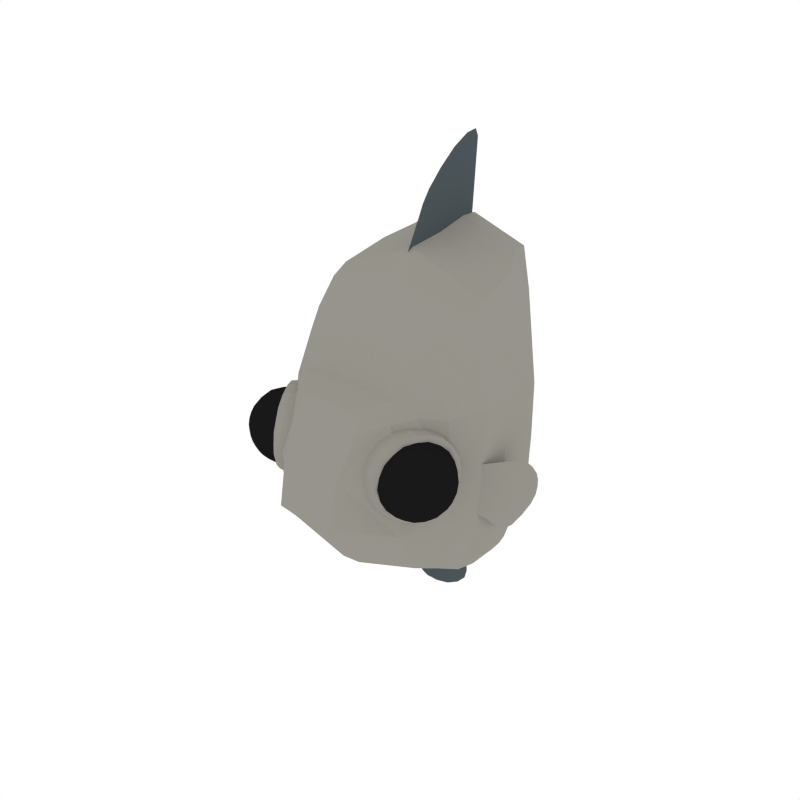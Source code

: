 # Source: Sunfish.blend  (saved by Blender 2.79.0; exported with 4.5.12 LTS)
import bpy
from mathutils import Matrix  # noqa: F401  (used for matrix-valued properties, if any)

bpy.ops.wm.read_factory_settings(use_empty=True)
scene = bpy.context.scene
scene.name = 'Scene'

# ---- collections
col_collection_1 = bpy.data.collections.new('Collection 1'); scene.collection.children.link(col_collection_1)

# ---- materials (node trees are filled in below, after node groups)
mat_sunfish_main = bpy.data.materials.new('SunFish_Main')
mat_sunfish_main.alpha_threshold = 0.0
mat_sunfish_main.diffuse_color = (0.3075, 0.2956, 0.2616, 1.0)
mat_sunfish_main.roughness = 0.5
mat_sunfish_dark = bpy.data.materials.new('SunFish_Dark')
mat_sunfish_dark.alpha_threshold = 0.0
mat_sunfish_dark.diffuse_color = (0.07385, 0.09194, 0.102, 1.0)
mat_sunfish_dark.roughness = 0.5
mat_eyes = bpy.data.materials.new('Eyes')
mat_eyes.alpha_threshold = 0.0
mat_eyes.diffuse_color = (0.009965, 0.009965, 0.009965, 1.0)
mat_eyes.roughness = 0.5

# ---- material node trees

# ---- world
world_world = bpy.data.worlds.new('World'); scene.world = world_world
world_world.color = (1.0, 1.0, 1.0)
world_world.use_sun_shadow = False
world_world.sun_shadow_jitter_overblur = 0.0
world_world.cycles.sampling_method = 'NONE'
world_world.cycles.sample_map_resolution = 256

# ---- meshes
me_icosphere_024 = bpy.data.meshes.new('Icosphere.024')
me_icosphere_024.from_pydata([(1.271, -1.203, 0.3252), (1.279, -0.9127, 0.3253), (1.206, -1.329, 0.2769), (1.216, -1.331, 0.1279), (1.286, -1.207, 0.08425), (1.204, -0.7834, 0.3188), (1.008, -1.113, 0.5844), (0.8464, -1.448, 0.3026), (0.9431, -1.325, -0.1371), (1.164, -0.9148, -0.1271), (1.109, -0.7789, 0.4339), (0.8787, -1.187, 0.5775), (0.7663, -1.447, 0.1767), (0.9276, -1.199, -0.2147), (1.14, -0.7861, -0.05573), (1.059, -0.9792, -0.2036), (1.057, -1.124, -0.2078), (0.8318, -1.381, -0.06214), (0.8613, -1.451, 0.06167), (0.8021, -1.374, 0.4198), (0.9035, -1.316, 0.5062), (1.011, -0.9678, 0.5762), (1.125, -0.9055, 0.5114), (1.17, -0.7237, 0.191), (1.22, -0.7871, 0.07019), (1.26, -0.9953, -0.04526), (1.25, -1.14, -0.03992), (1.152, -1.205, -0.126), (1.082, -1.329, -0.08227), (1.109, -1.389, 0.04748), (1.0, -1.455, 0.1165), (0.9908, -1.453, 0.2654), (1.091, -1.384, 0.3453), (1.048, -1.321, 0.469), (1.294, -0.9163, 0.07666), (1.318, -0.9823, 0.2039), (1.32, -1.128, 0.2062), (1.112, -1.196, 0.5173), (1.22, -1.133, 0.442), (1.23, -0.9881, 0.4443), (0.8855, -1.184, -0.2494), (0.7667, -1.383, -0.08713), (1.02, -0.935, -0.2447), (0.7086, -1.456, 0.18), (0.8319, -1.171, 0.6197), (1.143, -0.6502, 0.195), (1.118, -0.7311, -0.07501), (0.9662, -0.9223, 0.6243), (1.085, -0.7233, 0.4621), (0.7335, -1.375, 0.45), (1.051, -0.6556, -0.1109), (0.6221, -1.373, 0.4741), (1.014, -0.6469, 0.4876), (0.7914, -1.16, -0.3051), (0.8813, -0.8686, 0.6683), (0.941, -0.8828, -0.3), (0.5943, -1.463, 0.1733), (1.078, -0.5655, 0.1899), (0.659, -1.382, -0.1244), (0.7317, -1.146, 0.6632), (1.242, -1.27, 0.3085), (1.263, -0.9536, 0.3864), (1.066, -1.151, 0.5572), (1.249, -0.8438, 0.319), (1.286, -0.959, 0.01532), (1.212, -1.339, 0.2026), (0.9203, -1.456, 0.2913), (1.255, -1.273, 0.09929), (1.013, -1.337, -0.1111), (1.216, -0.9582, -0.09398), (1.158, -0.772, 0.3773), (0.941, -1.147, 0.5895), (0.7999, -1.453, 0.2438), (0.93, -1.267, -0.1821), (1.152, -0.846, -0.0996), (1.088, -1.263, 0.4952), (1.303, -1.163, 0.2705), (1.18, -0.9497, 0.4862), (1.264, -0.8473, 0.07726), (1.311, -1.164, 0.1413), (1.003, -1.46, 0.1915), (0.9758, -1.328, 0.4893), (1.125, -1.272, -0.1051), (0.9332, -1.459, 0.08218), (1.111, -1.162, -0.1725), (1.181, -0.7775, 0.006236), (1.116, -0.8375, 0.4806), (0.8851, -1.256, 0.5475), (0.8078, -1.455, 0.1145), (0.9909, -1.159, -0.22), (1.107, -0.7536, -0.06501), (0.8874, -1.181, -0.2294), (0.7206, -1.437, 0.1754), (0.8369, -1.169, 0.59), (1.075, -0.7461, 0.4414), (1.016, -0.9476, -0.2233), (1.117, -0.9443, -0.1685), (1.06, -1.055, -0.2111), (0.7785, -1.368, -0.07528), (0.8895, -1.356, -0.105), (0.8463, -1.423, -0.0001549), (0.7474, -1.361, 0.4292), (0.824, -1.418, 0.3613), (0.8542, -1.348, 0.4687), (0.9659, -0.9357, 0.593), (1.011, -1.043, 0.586), (1.073, -0.9338, 0.5475), (1.132, -0.6801, 0.1897), (1.192, -0.7507, 0.2586), (1.2, -0.7526, 0.1274), (1.26, -1.065, -0.04577), (1.273, -1.176, 0.02257), (1.203, -1.176, -0.08835), (1.098, -1.362, -0.02281), (1.168, -1.363, 0.08812), (1.054, -1.428, 0.08206), (1.041, -1.425, 0.3055), (1.154, -1.36, 0.3115), (1.071, -1.356, 0.4129), (1.311, -0.9466, 0.1371), (1.303, -0.9447, 0.2683), (1.325, -1.058, 0.2054), (1.168, -1.167, 0.4854), (1.251, -1.171, 0.384), (1.229, -1.058, 0.4469), (1.118, -0.7036, -0.08915), (0.8706, -1.185, -0.2746), (0.6825, -1.475, 0.1821), (0.8136, -1.172, 0.6497), (1.083, -0.6952, 0.4821), (1.013, -0.9204, -0.2697), (0.7442, -1.397, -0.102), (0.709, -1.389, 0.4692), (0.9564, -0.9069, 0.6546), (1.145, -0.6175, 0.198), (0.954, -1.06, -0.27), (0.8208, -1.296, -0.187), (0.7277, -1.439, 0.03899), (1.076, -0.8215, -0.1782), (0.7103, -1.435, 0.3217), (0.7752, -1.285, 0.5532), (0.8976, -1.046, 0.645), (1.124, -0.6674, 0.336), (1.141, -0.6716, 0.05326), (1.031, -0.8106, 0.562), (0.9495, -0.5975, -0.1364), (0.6801, -1.122, -0.3383), (0.4752, -1.437, 0.159), (0.618, -1.107, 0.6683), (0.9112, -0.5884, 0.4858), (0.8356, -0.8336, -0.333), (0.5424, -1.353, -0.1504), (0.5041, -1.344, 0.4717), (0.7735, -0.8189, 0.6737), (0.9784, -0.5038, 0.1764), (1.077, -0.5892, 0.03204), (1.004, -0.7563, -0.2258), (0.5962, -1.44, 0.3312), (0.6685, -1.273, 0.589), (0.9534, -0.7442, 0.5989), (1.057, -0.5846, 0.347), (0.8678, -1.022, -0.3281), (0.7194, -1.285, -0.2357), (0.8049, -1.007, 0.6913), (0.6156, -1.444, 0.01615), (1.279, -1.25, 0.2055), (1.205, -0.8641, 0.4193), (0.9947, -1.236, 0.5503), (0.8923, -1.473, 0.1849), (1.039, -1.247, -0.172), (1.233, -0.8706, -0.02707), (1.178, -1.278, 0.4129), (1.301, -1.059, 0.3358), (1.134, -1.051, 0.5386), (1.274, -0.8355, 0.1991), (1.318, -1.062, 0.07328), (1.118, -1.417, 0.1979), (0.9502, -1.409, 0.4007), (1.204, -1.284, -0.01195), (0.9763, -1.415, -0.02405), (1.177, -1.061, -0.1487), (1.12, -0.7007, 0.3222), (1.137, -0.7046, 0.05619), (0.9078, -1.057, 0.6118), (1.033, -0.8347, 0.5337), (0.7321, -1.421, 0.3081), (0.7932, -1.28, 0.5259), (0.8361, -1.29, -0.1691), (0.7484, -1.425, 0.04357), (1.076, -0.8449, -0.1604), (0.9607, -1.069, -0.2467), (1.124, -0.6358, 0.348), (1.143, -0.6402, 0.04726), (0.8835, -1.039, 0.6766), (1.025, -0.7881, 0.5883), (0.6843, -1.452, 0.3328), (0.7533, -1.293, 0.5789), (0.8018, -1.304, -0.2083), (0.7028, -1.456, 0.03209), (1.074, -0.7996, -0.1989), (0.9435, -1.053, -0.2965), (0.9563, -0.5237, 0.3397), (0.9765, -0.5285, 0.0122), (0.6941, -0.9627, 0.6976), (0.8485, -0.6895, 0.6015), (0.4771, -1.413, 0.3232), (0.5523, -1.239, 0.5913), (0.6051, -1.251, -0.2661), (0.4973, -1.417, -0.004323), (0.9013, -0.7021, -0.2559), (0.7595, -0.9783, -0.3622), (-1.271, -1.203, 0.3252), (-1.279, -0.9127, 0.3253), (-1.206, -1.329, 0.2769), (-1.216, -1.331, 0.1279), (-1.286, -1.207, 0.08425), (-1.204, -0.7834, 0.3188), (-1.008, -1.113, 0.5844), (-0.8464, -1.448, 0.3026), (-0.9431, -1.325, -0.1371), (-1.164, -0.9148, -0.1271), (-1.109, -0.7789, 0.4339), (-0.8787, -1.187, 0.5775), (-0.7663, -1.447, 0.1767), (-0.9276, -1.199, -0.2147), (-1.14, -0.7861, -0.05573), (-1.059, -0.9792, -0.2036), (-1.057, -1.124, -0.2078), (-0.8318, -1.381, -0.06214), (-0.8613, -1.451, 0.06167), (-0.8021, -1.374, 0.4198), (-0.9035, -1.316, 0.5062), (-1.011, -0.9678, 0.5762), (-1.125, -0.9055, 0.5114), (-1.17, -0.7237, 0.191), (-1.22, -0.7871, 0.07019), (-1.26, -0.9953, -0.04526), (-1.25, -1.14, -0.03992), (-1.152, -1.205, -0.126), (-1.082, -1.329, -0.08227), (-1.109, -1.389, 0.04748), (-1.0, -1.455, 0.1165), (-0.9908, -1.453, 0.2654), (-1.091, -1.384, 0.3453), (-1.048, -1.321, 0.469), (-1.294, -0.9163, 0.07666), (-1.318, -0.9823, 0.2039), (-1.32, -1.128, 0.2062), (-1.112, -1.196, 0.5173), (-1.22, -1.133, 0.442), (-1.23, -0.9881, 0.4443), (-0.8855, -1.184, -0.2494), (-0.7667, -1.383, -0.08713), (-1.02, -0.935, -0.2447), (-0.7086, -1.456, 0.18), (-0.8319, -1.171, 0.6197), (-1.143, -0.6502, 0.195), (-1.118, -0.7311, -0.07501), (-0.9662, -0.9223, 0.6243), (-1.085, -0.7233, 0.4621), (-0.7335, -1.375, 0.45), (-1.051, -0.6556, -0.1109), (-0.6221, -1.373, 0.4741), (-1.014, -0.6469, 0.4876), (-0.7914, -1.16, -0.3051), (-0.8813, -0.8686, 0.6683), (-0.941, -0.8828, -0.3), (-0.5943, -1.463, 0.1733), (-1.078, -0.5655, 0.1899), (-0.659, -1.382, -0.1244), (-0.7317, -1.146, 0.6632), (-1.242, -1.27, 0.3085), (-1.263, -0.9536, 0.3864), (-1.066, -1.151, 0.5572), (-1.249, -0.8438, 0.319), (-1.286, -0.959, 0.01532), (-1.212, -1.339, 0.2026), (-0.9203, -1.456, 0.2913), (-1.255, -1.273, 0.09929), (-1.013, -1.337, -0.1111), (-1.216, -0.9582, -0.09398), (-1.158, -0.772, 0.3773), (-0.941, -1.147, 0.5895), (-0.7999, -1.453, 0.2438), (-0.93, -1.267, -0.1821), (-1.152, -0.846, -0.0996), (-1.088, -1.263, 0.4952), (-1.303, -1.163, 0.2705), (-1.18, -0.9497, 0.4862), (-1.264, -0.8473, 0.07726), (-1.311, -1.164, 0.1413), (-1.003, -1.46, 0.1915), (-0.9758, -1.328, 0.4893), (-1.125, -1.272, -0.1051), (-0.9332, -1.459, 0.08218), (-1.111, -1.162, -0.1725), (-1.181, -0.7775, 0.006236), (-1.116, -0.8375, 0.4806), (-0.8851, -1.256, 0.5475), (-0.8078, -1.455, 0.1145), (-0.9909, -1.159, -0.22), (-1.107, -0.7536, -0.06501), (-0.8874, -1.181, -0.2294), (-0.7206, -1.437, 0.1754), (-0.8369, -1.169, 0.59), (-1.075, -0.7461, 0.4414), (-1.016, -0.9476, -0.2233), (-1.117, -0.9443, -0.1685), (-1.06, -1.055, -0.2111), (-0.7785, -1.368, -0.07528), (-0.8895, -1.356, -0.105), (-0.8463, -1.423, -0.0001549), (-0.7474, -1.361, 0.4292), (-0.824, -1.418, 0.3613), (-0.8542, -1.348, 0.4687), (-0.9659, -0.9357, 0.593), (-1.011, -1.043, 0.586), (-1.073, -0.9338, 0.5475), (-1.132, -0.6801, 0.1897), (-1.192, -0.7507, 0.2586), (-1.2, -0.7526, 0.1274), (-1.26, -1.065, -0.04577), (-1.273, -1.176, 0.02257), (-1.203, -1.176, -0.08835), (-1.098, -1.362, -0.02281), (-1.168, -1.363, 0.08812), (-1.054, -1.428, 0.08206), (-1.041, -1.425, 0.3055), (-1.154, -1.36, 0.3115), (-1.071, -1.356, 0.4129), (-1.311, -0.9466, 0.1371), (-1.303, -0.9447, 0.2683), (-1.325, -1.058, 0.2054), (-1.168, -1.167, 0.4854), (-1.251, -1.171, 0.384), (-1.229, -1.058, 0.4469), (-1.118, -0.7036, -0.08915), (-0.8706, -1.185, -0.2746), (-0.6825, -1.475, 0.1821), (-0.8136, -1.172, 0.6497), (-1.083, -0.6952, 0.4821), (-1.013, -0.9204, -0.2697), (-0.7442, -1.397, -0.102), (-0.709, -1.389, 0.4692), (-0.9564, -0.9069, 0.6546), (-1.145, -0.6175, 0.198), (-0.954, -1.06, -0.27), (-0.8208, -1.296, -0.187), (-0.7277, -1.439, 0.03899), (-1.076, -0.8215, -0.1782), (-0.7103, -1.435, 0.3217), (-0.7752, -1.285, 0.5532), (-0.8976, -1.046, 0.645), (-1.124, -0.6674, 0.336), (-1.141, -0.6716, 0.05326), (-1.031, -0.8106, 0.562), (-0.9495, -0.5975, -0.1364), (-0.6801, -1.122, -0.3383), (-0.4752, -1.437, 0.159), (-0.618, -1.107, 0.6683), (-0.9112, -0.5884, 0.4858), (-0.8356, -0.8336, -0.333), (-0.5424, -1.353, -0.1504), (-0.5041, -1.344, 0.4717), (-0.7735, -0.8189, 0.6737), (-0.9784, -0.5038, 0.1764), (-1.077, -0.5892, 0.03204), (-1.004, -0.7563, -0.2258), (-0.5962, -1.44, 0.3312), (-0.6685, -1.273, 0.589), (-0.9534, -0.7442, 0.5989), (-1.057, -0.5846, 0.347), (-0.8678, -1.022, -0.3281), (-0.7194, -1.285, -0.2357), (-0.8049, -1.007, 0.6913), (-0.6156, -1.444, 0.01615), (-1.279, -1.25, 0.2055), (-1.205, -0.8641, 0.4193), (-0.9947, -1.236, 0.5503), (-0.8923, -1.473, 0.1849), (-1.039, -1.247, -0.172), (-1.233, -0.8706, -0.02707), (-1.178, -1.278, 0.4129), (-1.301, -1.059, 0.3358), (-1.134, -1.051, 0.5386), (-1.274, -0.8355, 0.1991), (-1.318, -1.062, 0.07328), (-1.118, -1.417, 0.1979), (-0.9502, -1.409, 0.4007), (-1.204, -1.284, -0.01195), (-0.9763, -1.415, -0.02405), (-1.177, -1.061, -0.1487), (-1.12, -0.7007, 0.3222), (-1.137, -0.7046, 0.05619), (-0.9078, -1.057, 0.6118), (-1.033, -0.8347, 0.5337), (-0.7321, -1.421, 0.3081), (-0.7932, -1.28, 0.5259), (-0.8361, -1.29, -0.1691), (-0.7484, -1.425, 0.04357), (-1.076, -0.8449, -0.1604), (-0.9607, -1.069, -0.2467), (-1.124, -0.6358, 0.348), (-1.143, -0.6402, 0.04726), (-0.8835, -1.039, 0.6766), (-1.025, -0.7881, 0.5883), (-0.6843, -1.452, 0.3328), (-0.7533, -1.293, 0.5789), (-0.8018, -1.304, -0.2083), (-0.7028, -1.456, 0.03209), (-1.074, -0.7996, -0.1989), (-0.9435, -1.053, -0.2965), (-0.9563, -0.5237, 0.3397), (-0.9765, -0.5285, 0.0122), (-0.6941, -0.9627, 0.6976), (-0.8485, -0.6895, 0.6015), (-0.4771, -1.413, 0.3232), (-0.5523, -1.239, 0.5913), (-0.6051, -1.251, -0.2661), (-0.4973, -1.417, -0.004323), (-0.9013, -0.7021, -0.2559), (-0.7595, -0.9783, -0.3622), (-1.252e-16, 0.3738, 2.756), (-4.342e-17, 0.8356, 3.019), (-4.14e-17, 0.7695, 2.718), (-1.122e-16, 0.2646, 2.497), (-7.615e-17, 0.0733, 1.973), (-9.415e-17, 0.1689, 2.235), (-3.515e-17, 0.6641, 2.083), (-3.828e-17, 0.7168, 2.401), (-4.387e-17, 0.8753, 3.16), (-1.291e-16, 0.4353, 2.884), (-8.47e-17, -0.1822, 1.948), (-7.656e-17, 0.6038, 2.916), (-2.715e-18, 0.9994, 2.168), (-1.815e-16, 0.1448, 2.568), (-7.323e-17, 0.5049, 2.624), (-1.801e-17, 1.068, 3.092), (-4.269e-17, 0.7992, 2.873), (-1.199e-16, 0.3158, 2.628), (-1.546e-16, 0.0364, 2.355), (-1.197e-16, -0.0729, 2.152), (-1.312e-17, 1.046, 2.797), (-7.918e-18, 1.023, 2.483), (-6.162e-17, 0.3487, 2.013), (-6.742e-17, 0.4268, 2.318), (-8.515e-17, 0.1211, 2.104), (-1.032e-16, 0.2168, 2.366), (-3.671e-17, 0.6904, 2.242), (-3.984e-17, 0.7432, 2.559), (-7.698e-17, 0.6636, 3.056), (-2.562e-17, 1.025, 3.178), (-1.731e-16, 0.2443, 2.702), (-1.701e-16, 0.09083, 2.459), (-7.552e-17, 0.5491, 2.773), (-1.564e-17, 1.058, 2.949), (-1.372e-16, -0.01825, 2.253), (-1.022e-16, -0.1275, 2.05), (-1.052e-17, 1.035, 2.64), (-5.316e-18, 1.011, 2.325), (-6.452e-17, 0.3878, 2.166), (-7.033e-17, 0.4659, 2.471), (-3.448e-18, 0.4326, -2.208), (7.829e-17, 0.8943, -2.47), (8.03e-17, 0.8282, -2.17), (9.545e-18, 0.3233, -1.949), (4.556e-17, 0.132, -1.425), (2.755e-17, 0.2277, -1.687), (8.655e-17, 0.7228, -1.535), (8.343e-17, 0.7755, -1.853), (7.783e-17, 0.934, -2.612), (-7.437e-18, 0.494, -2.336), (3.7e-17, -0.1235, -1.4), (4.515e-17, 0.6625, -2.368), (1.19e-16, 1.058, -1.62), (-5.977e-17, 0.2036, -2.02), (4.847e-17, 0.5636, -2.075), (1.037e-16, 1.127, -2.544), (7.902e-17, 0.8579, -2.324), (1.795e-18, 0.3745, -2.079), (-3.293e-17, 0.09512, -1.807), (2.035e-18, -0.01417, -1.603), (1.086e-16, 1.105, -2.249), (1.138e-16, 1.082, -1.934), (6.009e-17, 0.4075, -1.465), (5.428e-17, 0.4856, -1.77), (3.656e-17, 0.1798, -1.556), (1.855e-17, 0.2755, -1.818), (8.499e-17, 0.7492, -1.694), (8.187e-17, 0.8019, -2.011), (4.473e-17, 0.7224, -2.508), (9.608e-17, 1.084, -2.63), (-5.137e-17, 0.3031, -2.154), (-4.838e-17, 0.1496, -1.911), (4.619e-17, 0.6079, -2.225), (1.061e-16, 1.116, -2.401), (-1.545e-17, 0.04048, -1.705), (1.952e-17, -0.06882, -1.502), (1.112e-16, 1.093, -2.092), (1.164e-16, 1.07, -1.777), (5.718e-17, 0.4465, -1.618), (5.138e-17, 0.5246, -1.923), (1.236, -0.2548, -0.4864), (1.285, -0.2338, -0.128), (1.262, -0.242, -0.3085), (1.296, -0.2315, -0.01307), (1.523, -0.01825, -0.03733), (1.305, -0.2315, 0.106), (1.339, -0.1491, -0.619), (1.506, -0.02342, -0.1957), (1.508, -0.04283, 0.1126), (1.43, -0.07747, -0.433), (1.059, -0.4448, 0.06986), (1.055, -0.4274, -0.2337), (1.051, -0.4217, -0.3695), (1.054, -0.4375, -0.1045), (1.056, -0.4409, -0.02289), (1.625, 0.0778, -0.06056), (1.173, -0.3425, -0.01501), (1.154, -0.3326, -0.4171), (1.579, 0.02409, 0.1066), (1.609, 0.07592, -0.2402), (1.504, -0.004261, -0.5008), (1.372, -0.1155, -0.6713), (1.489, -0.06567, 0.187), (1.164, -0.334, -0.2615), (1.48, -0.04038, -0.2964), (1.177, -0.3456, 0.09071), (1.311, -0.1736, -0.6505), (1.168, -0.3402, -0.1105), (1.517, -0.01867, -0.1147), (1.376, -0.119, -0.5567), (1.416, -0.1196, -0.01965), (1.351, -0.1552, -0.368), (1.421, -0.1234, 0.1139), (1.297, -0.1924, -0.5596), (1.399, -0.1257, -0.1565), (1.521, -0.02526, 0.03788), (1.309, -0.2319, 0.1681), (1.3, -0.2312, 0.04522), (1.248, -0.2484, -0.4143), (1.291, -0.2323, -0.07033), (1.225, -0.2612, -0.5418), (1.276, -0.2367, -0.2021), (0.9429, -0.5331, -0.03374), (0.9385, -0.5165, -0.3326), (0.9419, -0.5214, -0.2155), (0.9453, -0.5364, 0.04625), (0.9409, -0.5301, -0.1041), (1.061, -0.4469, 0.1207), (1.058, -0.4427, 0.02124), (1.054, -0.4341, -0.1566), (1.055, -0.4217, -0.3124), (1.045, -0.4244, -0.4157), (1.055, -0.4392, -0.06423), (1.335, -0.1497, -0.6686), (1.575, 0.05167, -0.3529), (1.613, 0.06111, 0.02348), (1.534, -0.02194, 0.168), (1.621, 0.08059, -0.1477), (1.426, -0.06796, -0.6262), (1.319, -0.1768, -0.4863), (1.408, -0.1217, -0.08704), (1.28, -0.2048, -0.6104), (1.382, -0.1355, -0.2446), (1.42, -0.1199, 0.04692), (1.421, -0.1285, 0.1812), (1.16, -0.331, -0.3524), (1.171, -0.3413, -0.06317), (1.18, -0.3475, 0.1479), (1.146, -0.3364, -0.4688), (1.166, -0.3382, -0.1717), (1.175, -0.3439, 0.0357), (0.942, -0.5165, -0.2834), (0.9419, -0.5316, -0.0694), (0.9747, -0.5149, 0.0868), (0.9624, -0.4947, -0.3733), (0.9406, -0.5272, -0.1491), (0.944, -0.5346, 0.004321), (-1.236, 0.6522, -0.4864), (-1.285, 0.6732, -0.128), (-1.262, 0.665, -0.3085), (-1.296, 0.6755, -0.01307), (-1.523, 0.8888, -0.03733), (-1.305, 0.6756, 0.106), (-1.339, 0.7579, -0.619), (-1.506, 0.8836, -0.1957), (-1.508, 0.8642, 0.1126), (-1.43, 0.8296, -0.433), (-1.059, 0.4623, 0.06986), (-1.055, 0.4797, -0.2337), (-1.051, 0.4854, -0.3695), (-1.054, 0.4696, -0.1045), (-1.056, 0.4661, -0.02289), (-1.625, 0.9848, -0.06056), (-1.173, 0.5646, -0.01501), (-1.154, 0.5745, -0.4171), (-1.579, 0.9311, 0.1066), (-1.609, 0.983, -0.2402), (-1.504, 0.9028, -0.5008), (-1.372, 0.7915, -0.6713), (-1.489, 0.8414, 0.187), (-1.164, 0.573, -0.2615), (-1.48, 0.8667, -0.2964), (-1.177, 0.5614, 0.09071), (-1.311, 0.7334, -0.6505), (-1.168, 0.5668, -0.1105), (-1.517, 0.8884, -0.1147), (-1.376, 0.7881, -0.5567), (-1.416, 0.7874, -0.01965), (-1.351, 0.7518, -0.368), (-1.421, 0.7836, 0.1139), (-1.297, 0.7147, -0.5596), (-1.399, 0.7814, -0.1565), (-1.521, 0.8818, 0.03788), (-1.309, 0.6751, 0.1681), (-1.3, 0.6758, 0.04522), (-1.248, 0.6586, -0.4143), (-1.291, 0.6747, -0.07033), (-1.225, 0.6459, -0.5418), (-1.276, 0.6703, -0.2021), (-0.9429, 0.374, -0.03374), (-0.9385, 0.3905, -0.3326), (-0.9419, 0.3856, -0.2155), (-0.9453, 0.3706, 0.04625), (-0.9409, 0.3769, -0.1041), (-1.061, 0.4601, 0.1207), (-1.058, 0.4643, 0.02124), (-1.054, 0.4729, -0.1566), (-1.055, 0.4853, -0.3124), (-1.045, 0.4826, -0.4157), (-1.055, 0.4679, -0.06423), (-1.335, 0.7573, -0.6686), (-1.575, 0.9587, -0.3529), (-1.613, 0.9681, 0.02348), (-1.534, 0.8851, 0.168), (-1.621, 0.9876, -0.1477), (-1.426, 0.8391, -0.6262), (-1.319, 0.7302, -0.4863), (-1.408, 0.7853, -0.08704), (-1.28, 0.7022, -0.6104), (-1.382, 0.7715, -0.2446), (-1.42, 0.7871, 0.04692), (-1.421, 0.7785, 0.1812), (-1.16, 0.576, -0.3524), (-1.171, 0.5658, -0.06317), (-1.18, 0.5595, 0.1479), (-1.146, 0.5706, -0.4688), (-1.166, 0.5688, -0.1717), (-1.175, 0.5631, 0.0357), (-0.942, 0.3905, -0.2834), (-0.9419, 0.3755, -0.0694), (-0.9747, 0.3921, 0.0868), (-0.9624, 0.4124, -0.3733), (-0.9406, 0.3798, -0.1491), (-0.944, 0.3724, 0.004321), (1.192, -0.2409, 0.7621), (0.6312, -1.132, 0.743), (1.144, 0.4525, 0.7345), (1.144, 0.4509, -0.7292), (0.8227, -1.208, -0.4642), (1.127, -0.3377, -0.6929), (1.055, 0.7587, -0.6505), (0.8581, 0.4122, -1.452), (0.894, -0.2615, 1.689), (0.9947, -0.6296, -0.4939), (0.3503, -1.735, -0.2937), (0.5449, 1.183, -1.587), (0.6607, -1.211, -0.8227), (0.585, -1.03, 0.9689), (0.9592, -0.3767, -1.251), (0.8581, 0.541, 1.922), (1.228, -0.01515, -0.7339), (1.072, 0.7717, 0.6333), (1.018, -0.6823, 0.7388), (0.4165, -1.405, 0.6592), (1.228, -0.01313, 0.7735), (1.144, 0.4525, -0.01598), (0.88, -1.226, 0.09618), (1.192, -0.3537, -0.008268), (0.8737, -0.631, -1.138), (0.7628, -0.6405, 1.49), (0.8418, 0.678, -1.411), (0.6896, 0.8501, 2.038), (0.376, -1.298, 0.8312), (0.9211, -0.05198, -1.369), (0.9211, -0.03478, 1.779), (1.072, 0.7717, -0.02181), (1.025, -0.6632, 0.0267), (0.3583, -1.638, 0.2047), (1.268, -0.01896, -0.01053), (0.2934, 1.753, -0.6695), (0.2934, 1.782, 0.6704), (0.1812, 1.736, -1.391), (0.1909, 1.764, 1.153), (0.2934, 1.526, 0.002592), (0.4601, -1.559, -0.4667), (0.7266, 1.059, -0.707), (0.7266, 1.104, 0.5532), (0.5228, 1.11, -1.332), (0.5449, 1.115, 0.9356), (0.7266, 1.084, -0.02378), (0.8921, 0.8372, 1.654), (0.4831, 1.1, 1.71), (0.6964, 0.9989, 2.047), (0.7812, 0.678, -1.532), (0.8246, -0.9253, 0.7993), (0.9087, -0.9192, -0.4671), (0.7797, -0.9073, -1.027), (0.6739, -0.8537, 1.327), (0.9526, -0.9271, 0.09488), (-1.192, -0.2409, 0.7621), (0.0, -1.179, -1.069), (0.0, -0.3902, -1.54), (0.0, -0.3573, 1.972), (0.0, -1.063, 1.009), (-0.6312, -1.132, 0.743), (0.0, 0.445, 2.188), (0.0, 0.4094, -1.697), (-1.144, 0.4525, 0.7345), (-1.144, 0.4509, -0.7292), (-0.8227, -1.208, -0.4642), (0.0, -1.822, -0.249), (-1.127, -0.3377, -0.6929), (0.0, 0.8457, 2.272), (-1.055, 0.7587, -0.6505), (-0.8581, 0.4122, -1.452), (-0.894, -0.2615, 1.689), (-0.9947, -0.6296, -0.4939), (0.0, -0.6873, -1.422), (0.0, -0.6206, 1.726), (-0.3503, -1.735, -0.2937), (-0.5449, 1.183, -1.587), (0.0, -1.322, 0.8614), (-0.6607, -1.211, -0.8227), (-0.585, -1.03, 0.9689), (-0.9592, -0.3767, -1.251), (-0.8581, 0.541, 1.922), (0.0, -0.01941, 2.146), (0.0, -0.05499, -1.633), (-1.228, -0.01515, -0.7339), (-1.072, 0.7717, 0.6333), (-1.018, -0.6823, 0.7388), (-0.4165, -1.405, 0.6592), (0.0, 1.88, -1.218), (-1.228, -0.01313, 0.7735), (-1.144, 0.4525, -0.01598), (0.0, 1.927, -0.6651), (-0.88, -1.226, 0.09618), (0.0, -1.667, 0.1928), (-1.192, -0.3537, -0.008268), (-0.8737, -0.631, -1.138), (-0.7628, -0.6405, 1.49), (-0.8418, 0.678, -1.411), (-0.6896, 0.8501, 2.038), (-0.376, -1.298, 0.8312), (0.0, 1.156, -1.743), (0.0, 1.672, -0.0543), (0.0, 1.954, 0.556), (-0.9211, -0.05198, -1.369), (-0.9211, -0.03478, 1.779), (-1.072, 0.7717, -0.02181), (-1.025, -0.6632, 0.0267), (-0.3583, -1.638, 0.2047), (0.0, 1.978, 0.9951), (-1.268, -0.01896, -0.01053), (-0.2934, 1.753, -0.6695), (0.0, 1.731, -1.619), (0.0, 1.767, 1.325), (-0.2934, 1.782, 0.6704), (-0.1812, 1.736, -1.391), (-0.1909, 1.764, 1.153), (-0.2934, 1.526, 0.002592), (0.0, -1.622, -0.4361), (-0.4601, -1.559, -0.4667), (0.0, -1.454, 0.6462), (-0.7266, 1.059, -0.707), (0.0, 1.141, -1.379), (0.0, 1.127, 1.107), (-0.7266, 1.104, 0.5532), (-0.5228, 1.11, -1.332), (-0.5449, 1.115, 0.9356), (-0.7266, 1.084, -0.02378), (-0.8921, 0.8372, 1.654), (-0.4831, 1.1, 1.71), (0.0, 1.108, 1.747), (-0.6964, 0.9989, 2.047), (0.0, 1.049, 2.263), (0.0, 0.6443, -1.728), (-0.7812, 0.678, -1.532), (0.0, -0.9335, -1.288), (0.0, -0.7785, 1.55), (-0.8246, -0.9253, 0.7993), (-0.9087, -0.9192, -0.4671), (-0.7797, -0.9073, -1.027), (-0.6739, -0.8537, 1.327), (-0.9526, -0.9271, 0.09488)], [], [(0, 60, 165, 76), (0, 76, 172, 123), (0, 123, 171, 60), (1, 63, 166, 61), (1, 61, 172, 120), (1, 120, 174, 63), (2, 65, 165, 60), (2, 60, 171, 117), (2, 117, 176, 65), (3, 67, 165, 65), (3, 65, 176, 114), (3, 114, 178, 67), (4, 79, 165, 67), (4, 67, 178, 111), (4, 111, 175, 79), (5, 70, 166, 63), (5, 63, 174, 108), (5, 108, 181, 70), (6, 71, 167, 62), (6, 62, 173, 105), (6, 105, 183, 71), (7, 72, 168, 66), (7, 66, 177, 102), (7, 102, 185, 72), (8, 73, 169, 68), (8, 68, 179, 99), (8, 99, 187, 73), (9, 74, 170, 69), (9, 69, 180, 96), (9, 96, 189, 74), (10, 86, 166, 70), (10, 70, 181, 94), (10, 94, 184, 86), (11, 87, 167, 71), (11, 71, 183, 93), (11, 93, 186, 87), (12, 88, 168, 72), (12, 72, 185, 92), (12, 92, 188, 88), (13, 89, 169, 73), (13, 73, 187, 91), (13, 91, 190, 89), (14, 85, 170, 74), (14, 74, 189, 90), (14, 90, 182, 85), (15, 95, 189, 96), (15, 96, 180, 97), (15, 97, 190, 95), (16, 97, 180, 84), (16, 84, 169, 89), (16, 89, 190, 97), (17, 98, 187, 99), (17, 99, 179, 100), (17, 100, 188, 98), (18, 100, 179, 83), (18, 83, 168, 88), (18, 88, 188, 100), (19, 101, 185, 102), (19, 102, 177, 103), (19, 103, 186, 101), (20, 103, 177, 81), (20, 81, 167, 87), (20, 87, 186, 103), (21, 104, 183, 105), (21, 105, 173, 106), (21, 106, 184, 104), (22, 106, 173, 77), (22, 77, 166, 86), (22, 86, 184, 106), (23, 107, 181, 108), (23, 108, 174, 109), (23, 109, 182, 107), (24, 109, 174, 78), (24, 78, 170, 85), (24, 85, 182, 109), (25, 64, 175, 110), (25, 110, 180, 69), (25, 69, 170, 64), (26, 110, 175, 111), (26, 111, 178, 112), (26, 112, 180, 110), (27, 112, 178, 82), (27, 82, 169, 84), (27, 84, 180, 112), (28, 82, 178, 113), (28, 113, 179, 68), (28, 68, 169, 82), (29, 113, 178, 114), (29, 114, 176, 115), (29, 115, 179, 113), (30, 115, 176, 80), (30, 80, 168, 83), (30, 83, 179, 115), (31, 80, 176, 116), (31, 116, 177, 66), (31, 66, 168, 80), (32, 116, 176, 117), (32, 117, 171, 118), (32, 118, 177, 116), (33, 118, 171, 75), (33, 75, 167, 81), (33, 81, 177, 118), (34, 78, 174, 119), (34, 119, 175, 64), (34, 64, 170, 78), (35, 119, 174, 120), (35, 120, 172, 121), (35, 121, 175, 119), (36, 121, 172, 76), (36, 76, 165, 79), (36, 79, 175, 121), (37, 75, 171, 122), (37, 122, 173, 62), (37, 62, 167, 75), (38, 122, 171, 123), (38, 123, 172, 124), (38, 124, 173, 122), (39, 124, 172, 61), (39, 61, 166, 77), (39, 77, 173, 124), (40, 135, 190, 91), (40, 91, 187, 136), (40, 136, 197, 126), (40, 126, 200, 135), (41, 136, 187, 98), (41, 98, 188, 137), (41, 137, 198, 131), (41, 131, 197, 136), (42, 138, 189, 95), (42, 95, 190, 135), (42, 135, 200, 130), (42, 130, 199, 138), (43, 137, 188, 92), (43, 92, 185, 139), (43, 139, 195, 127), (43, 127, 198, 137), (44, 140, 186, 93), (44, 93, 183, 141), (44, 141, 193, 128), (44, 128, 196, 140), (45, 142, 181, 107), (45, 107, 182, 143), (45, 143, 192, 134), (45, 134, 191, 142), (46, 143, 182, 90), (46, 90, 189, 138), (46, 138, 199, 125), (46, 125, 192, 143), (47, 141, 183, 104), (47, 104, 184, 144), (47, 144, 194, 133), (47, 133, 193, 141), (48, 144, 184, 94), (48, 94, 181, 142), (48, 142, 191, 129), (48, 129, 194, 144), (49, 139, 185, 101), (49, 101, 186, 140), (49, 140, 196, 132), (49, 132, 195, 139), (50, 155, 192, 125), (50, 125, 199, 156), (50, 156, 209, 145), (50, 145, 202, 155), (51, 157, 195, 132), (51, 132, 196, 158), (51, 158, 206, 152), (51, 152, 205, 157), (52, 159, 194, 129), (52, 129, 191, 160), (52, 160, 201, 149), (52, 149, 204, 159), (53, 161, 200, 126), (53, 126, 197, 162), (53, 162, 207, 146), (53, 146, 210, 161), (54, 163, 193, 133), (54, 133, 194, 159), (54, 159, 204, 153), (54, 153, 203, 163), (55, 156, 199, 130), (55, 130, 200, 161), (55, 161, 210, 150), (55, 150, 209, 156), (56, 164, 198, 127), (56, 127, 195, 157), (56, 157, 205, 147), (56, 147, 208, 164), (57, 160, 191, 134), (57, 134, 192, 155), (57, 155, 202, 154), (57, 154, 201, 160), (58, 162, 197, 131), (58, 131, 198, 164), (58, 164, 208, 151), (58, 151, 207, 162), (59, 158, 196, 128), (59, 128, 193, 163), (59, 163, 203, 148), (59, 148, 206, 158), (211, 287, 376, 271), (211, 334, 383, 287), (211, 271, 382, 334), (212, 272, 377, 274), (212, 331, 383, 272), (212, 274, 385, 331), (213, 271, 376, 276), (213, 328, 382, 271), (213, 276, 387, 328), (214, 276, 376, 278), (214, 325, 387, 276), (214, 278, 389, 325), (215, 278, 376, 290), (215, 322, 389, 278), (215, 290, 386, 322), (216, 274, 377, 281), (216, 319, 385, 274), (216, 281, 392, 319), (217, 273, 378, 282), (217, 316, 384, 273), (217, 282, 394, 316), (218, 277, 379, 283), (218, 313, 388, 277), (218, 283, 396, 313), (219, 279, 380, 284), (219, 310, 390, 279), (219, 284, 398, 310), (220, 280, 381, 285), (220, 307, 391, 280), (220, 285, 400, 307), (221, 281, 377, 297), (221, 305, 392, 281), (221, 297, 395, 305), (222, 282, 378, 298), (222, 304, 394, 282), (222, 298, 397, 304), (223, 283, 379, 299), (223, 303, 396, 283), (223, 299, 399, 303), (224, 284, 380, 300), (224, 302, 398, 284), (224, 300, 401, 302), (225, 285, 381, 296), (225, 301, 400, 285), (225, 296, 393, 301), (226, 307, 400, 306), (226, 308, 391, 307), (226, 306, 401, 308), (227, 295, 391, 308), (227, 300, 380, 295), (227, 308, 401, 300), (228, 310, 398, 309), (228, 311, 390, 310), (228, 309, 399, 311), (229, 294, 390, 311), (229, 299, 379, 294), (229, 311, 399, 299), (230, 313, 396, 312), (230, 314, 388, 313), (230, 312, 397, 314), (231, 292, 388, 314), (231, 298, 378, 292), (231, 314, 397, 298), (232, 316, 394, 315), (232, 317, 384, 316), (232, 315, 395, 317), (233, 288, 384, 317), (233, 297, 377, 288), (233, 317, 395, 297), (234, 319, 392, 318), (234, 320, 385, 319), (234, 318, 393, 320), (235, 289, 385, 320), (235, 296, 381, 289), (235, 320, 393, 296), (236, 321, 386, 275), (236, 280, 391, 321), (236, 275, 381, 280), (237, 322, 386, 321), (237, 323, 389, 322), (237, 321, 391, 323), (238, 293, 389, 323), (238, 295, 380, 293), (238, 323, 391, 295), (239, 324, 389, 293), (239, 279, 390, 324), (239, 293, 380, 279), (240, 325, 389, 324), (240, 326, 387, 325), (240, 324, 390, 326), (241, 291, 387, 326), (241, 294, 379, 291), (241, 326, 390, 294), (242, 327, 387, 291), (242, 277, 388, 327), (242, 291, 379, 277), (243, 328, 387, 327), (243, 329, 382, 328), (243, 327, 388, 329), (244, 286, 382, 329), (244, 292, 378, 286), (244, 329, 388, 292), (245, 330, 385, 289), (245, 275, 386, 330), (245, 289, 381, 275), (246, 331, 385, 330), (246, 332, 383, 331), (246, 330, 386, 332), (247, 287, 383, 332), (247, 290, 376, 287), (247, 332, 386, 290), (248, 333, 382, 286), (248, 273, 384, 333), (248, 286, 378, 273), (249, 334, 382, 333), (249, 335, 383, 334), (249, 333, 384, 335), (250, 272, 383, 335), (250, 288, 377, 272), (250, 335, 384, 288), (251, 302, 401, 346), (251, 347, 398, 302), (251, 337, 408, 347), (251, 346, 411, 337), (252, 309, 398, 347), (252, 348, 399, 309), (252, 342, 409, 348), (252, 347, 408, 342), (253, 306, 400, 349), (253, 346, 401, 306), (253, 341, 411, 346), (253, 349, 410, 341), (254, 303, 399, 348), (254, 350, 396, 303), (254, 338, 406, 350), (254, 348, 409, 338), (255, 304, 397, 351), (255, 352, 394, 304), (255, 339, 404, 352), (255, 351, 407, 339), (256, 318, 392, 353), (256, 354, 393, 318), (256, 345, 403, 354), (256, 353, 402, 345), (257, 301, 393, 354), (257, 349, 400, 301), (257, 336, 410, 349), (257, 354, 403, 336), (258, 315, 394, 352), (258, 355, 395, 315), (258, 344, 405, 355), (258, 352, 404, 344), (259, 305, 395, 355), (259, 353, 392, 305), (259, 340, 402, 353), (259, 355, 405, 340), (260, 312, 396, 350), (260, 351, 397, 312), (260, 343, 407, 351), (260, 350, 406, 343), (261, 336, 403, 366), (261, 367, 410, 336), (261, 356, 420, 367), (261, 366, 413, 356), (262, 343, 406, 368), (262, 369, 407, 343), (262, 363, 417, 369), (262, 368, 416, 363), (263, 340, 405, 370), (263, 371, 402, 340), (263, 360, 412, 371), (263, 370, 415, 360), (264, 337, 411, 372), (264, 373, 408, 337), (264, 357, 418, 373), (264, 372, 421, 357), (265, 344, 404, 374), (265, 370, 405, 344), (265, 364, 415, 370), (265, 374, 414, 364), (266, 341, 410, 367), (266, 372, 411, 341), (266, 361, 421, 372), (266, 367, 420, 361), (267, 338, 409, 375), (267, 368, 406, 338), (267, 358, 416, 368), (267, 375, 419, 358), (268, 345, 402, 371), (268, 366, 403, 345), (268, 365, 413, 366), (268, 371, 412, 365), (269, 342, 408, 373), (269, 375, 409, 342), (269, 362, 419, 375), (269, 373, 418, 362), (270, 339, 407, 369), (270, 374, 404, 339), (270, 359, 414, 374), (270, 369, 417, 359), (422, 439, 453, 435), (422, 433, 454, 439), (422, 431, 450, 433), (422, 435, 452, 431), (423, 437, 455, 438), (423, 438, 454, 433), (423, 433, 450, 430), (423, 430, 451, 437), (424, 442, 458, 449), (424, 449, 461, 436), (424, 436, 454, 438), (424, 438, 455, 442), (425, 447, 456, 440), (425, 436, 461, 447), (425, 439, 454, 436), (425, 440, 453, 439), (426, 446, 460, 444), (426, 432, 457, 446), (427, 446, 457, 441), (427, 445, 460, 446), (427, 447, 461, 445), (427, 441, 456, 447), (428, 444, 460, 448), (428, 448, 459, 434), (429, 443, 459, 448), (429, 448, 460, 445), (429, 445, 461, 449), (429, 449, 458, 443), (462, 479, 493, 475), (462, 473, 494, 479), (462, 471, 490, 473), (462, 475, 492, 471), (463, 477, 495, 478), (463, 478, 494, 473), (463, 473, 490, 470), (463, 470, 491, 477), (464, 482, 498, 489), (464, 489, 501, 476), (464, 476, 494, 478), (464, 478, 495, 482), (465, 487, 496, 480), (465, 476, 501, 487), (465, 479, 494, 476), (465, 480, 493, 479), (466, 486, 500, 484), (466, 472, 497, 486), (467, 486, 497, 481), (467, 485, 500, 486), (467, 487, 501, 485), (467, 481, 496, 487), (468, 484, 500, 488), (468, 488, 499, 474), (469, 483, 499, 488), (469, 488, 500, 485), (469, 485, 501, 489), (469, 489, 498, 483), (502, 519, 570, 542), (502, 540, 567, 519), (502, 535, 561, 540), (502, 542, 563, 535), (503, 529, 571, 543), (503, 541, 568, 529), (503, 536, 562, 541), (503, 543, 564, 536), (504, 525, 567, 540), (504, 543, 571, 525), (504, 533, 564, 543), (504, 540, 561, 533), (505, 518, 568, 541), (505, 539, 572, 518), (505, 532, 565, 539), (505, 541, 562, 532), (506, 532, 562, 530), (506, 537, 565, 532), (506, 517, 557, 537), (506, 530, 559, 517), (507, 527, 572, 539), (507, 538, 569, 527), (507, 534, 566, 538), (507, 539, 565, 534), (508, 535, 563, 528), (508, 531, 561, 535), (508, 523, 560, 531), (508, 528, 555, 523), (509, 536, 564, 526), (509, 530, 562, 536), (509, 521, 559, 530), (509, 526, 556, 521), (510, 534, 565, 537), (510, 524, 566, 534), (510, 520, 558, 524), (510, 537, 557, 520), (511, 533, 561, 531), (511, 526, 564, 533), (511, 522, 556, 526), (511, 531, 560, 522), (512, 527, 569, 549), (512, 550, 572, 527), (512, 547, 578, 550), (512, 549, 575, 547), (513, 525, 571, 551), (513, 552, 567, 525), (513, 546, 573, 552), (513, 551, 577, 546), (514, 519, 567, 552), (514, 553, 570, 519), (514, 545, 576, 553), (514, 552, 573, 545), (515, 529, 568, 554), (515, 551, 571, 529), (515, 548, 577, 551), (515, 554, 574, 548), (516, 518, 572, 550), (516, 554, 568, 518), (516, 544, 574, 554), (516, 550, 578, 544), (579, 619, 647, 596), (579, 596, 644, 617), (579, 617, 638, 612), (579, 612, 640, 619), (580, 620, 648, 606), (580, 606, 645, 618), (580, 618, 639, 613), (580, 613, 641, 620), (581, 617, 644, 602), (581, 602, 648, 620), (581, 620, 641, 610), (581, 610, 638, 617), (582, 618, 645, 595), (582, 595, 649, 616), (582, 616, 642, 609), (582, 609, 639, 618), (583, 607, 639, 609), (583, 609, 642, 614), (583, 614, 634, 594), (583, 594, 636, 607), (584, 616, 649, 604), (584, 604, 646, 615), (584, 615, 643, 611), (584, 611, 642, 616), (585, 605, 640, 612), (585, 612, 638, 608), (585, 608, 637, 600), (585, 600, 632, 605), (586, 603, 641, 613), (586, 613, 639, 607), (586, 607, 636, 598), (586, 598, 633, 603), (587, 614, 642, 611), (587, 611, 643, 601), (587, 601, 635, 597), (587, 597, 634, 614), (588, 608, 638, 610), (588, 610, 641, 603), (588, 603, 633, 599), (588, 599, 637, 608), (589, 626, 646, 604), (589, 604, 649, 627), (589, 627, 655, 624), (589, 624, 652, 626), (590, 628, 648, 602), (590, 602, 644, 629), (590, 629, 650, 623), (590, 623, 654, 628), (591, 629, 644, 596), (591, 596, 647, 630), (591, 630, 653, 622), (591, 622, 650, 629), (592, 631, 645, 606), (592, 606, 648, 628), (592, 628, 654, 625), (592, 625, 651, 631), (593, 627, 649, 595), (593, 595, 645, 631), (593, 631, 651, 621), (593, 621, 655, 627), (697, 662, 682, 699), (692, 758, 764, 694), (659, 677, 690, 672), (656, 679, 690, 676), (656, 664, 681, 674), (656, 674, 688, 679), (707, 710, 678, 660), (656, 676, 686, 664), (713, 670, 680, 729), (713, 739, 685, 670), (714, 730, 681, 664), (706, 710, 688, 674), (715, 733, 684, 669), (791, 709, 681, 730), (657, 675, 689, 678), (694, 764, 768), (778, 785, 703, 700), (693, 744, 747, 691), (744, 693, 767), (717, 671, 683, 724), (682, 663, 705), (717, 738, 686, 671), (658, 677, 687, 673), (658, 673, 702, 671), (718, 663, 685, 739), (658, 671, 686, 676), (659, 663, 682, 662), (659, 662, 687, 677), (658, 676, 690, 677), (790, 729, 680, 708), (659, 672, 685, 663), (660, 678, 689, 666), (714, 664, 686, 738), (661, 670, 685, 672), (661, 665, 680, 670), (698, 700, 703, 702, 673), (698, 673, 687, 701), (691, 747, 757, 695), (757, 758, 692, 695), (697, 701, 687, 662), (661, 679, 665), (675, 684, 733, 775), (722, 773, 696, 666), (668, 660, 696), (706, 674, 681, 709), (665, 679, 688), (689, 675, 775, 749), (707, 708, 680, 665), (657, 669, 684, 675), (661, 672, 690, 679), (689, 749, 722, 666), (692, 694, 700, 698), (691, 695, 701, 697), (701, 695, 692, 698), (694, 768, 778, 700), (767, 693, 699, 777), (699, 693, 697), (671, 702, 683), (703, 785, 787, 704), (683, 702, 704), (702, 703, 704), (724, 683, 704, 787), (756, 667, 705, 788), (718, 788, 705, 663), (699, 682, 705, 667), (777, 699, 667, 756), (668, 696, 773, 712), (660, 668, 708, 707), (657, 706, 669), (712, 790, 708, 668), (715, 669, 709, 791), (657, 678, 710, 706), (665, 688, 710, 707), (697, 693, 691), (669, 706, 709), (696, 660, 666), (776, 780, 753, 725), (769, 771, 764, 758), (720, 740, 765, 746), (711, 745, 765, 750), (711, 742, 752, 727), (711, 750, 762, 742), (793, 721, 748, 796), (711, 727, 760, 745), (713, 729, 751, 736), (713, 736, 759, 739), (714, 727, 752, 730), (792, 742, 762, 796), (715, 735, 755, 733), (791, 730, 752, 795), (716, 748, 763, 743), (771, 768, 764), (778, 781, 784, 785), (770, 766, 747, 744), (744, 767, 770), (717, 724, 754, 737), (753, 789, 726), (717, 737, 760, 738), (719, 741, 761, 746), (719, 737, 783, 741), (718, 739, 759, 726), (719, 745, 760, 737), (720, 725, 753, 726), (720, 746, 761, 725), (719, 746, 765, 745), (790, 794, 751, 729), (720, 726, 759, 740), (721, 731, 763, 748), (714, 738, 760, 727), (723, 740, 759, 736), (723, 736, 751, 728), (779, 741, 783, 784, 781), (779, 782, 761, 741), (766, 772, 757, 747), (757, 772, 769, 758), (776, 725, 761, 782), (723, 728, 750), (743, 775, 733, 755), (722, 731, 774, 773), (734, 774, 721), (792, 795, 752, 742), (728, 762, 750), (763, 749, 775, 743), (793, 728, 751, 794), (716, 743, 755, 735), (723, 750, 765, 740), (763, 731, 722, 749), (769, 779, 781, 771), (766, 776, 782, 772), (782, 779, 769, 772), (771, 781, 778, 768), (767, 777, 780, 770), (780, 776, 770), (737, 754, 783), (784, 786, 787, 785), (754, 786, 783), (783, 786, 784), (724, 787, 786, 754), (756, 788, 789, 732), (718, 726, 789, 788), (780, 732, 789, 753), (777, 756, 732, 780), (734, 712, 773, 774), (721, 793, 794, 734), (716, 735, 792), (712, 734, 794, 790), (715, 791, 795, 735), (716, 792, 796, 748), (728, 793, 796, 762), (776, 766, 770), (735, 795, 792), (774, 731, 721)])
me_icosphere_024.polygons.foreach_set('use_smooth', [1, 1, 1, 1, 1, 1, 1, 1, 1, 1, 1, 1, 1, 1, 1, 1, 1, 1, 1, 1, 1, 1, 1, 1, 1, 1, 1, 1, 1, 1, 1, 1, 1, 1, 1, 1, 1, 1, 1, 1, 1, 1, 1, 1, 1, 1, 1, 1, 1, 1, 1, 1, 1, 1, 1, 1, 1, 1, 1, 1, 1, 1, 1, 1, 1, 1, 1, 1, 1, 1, 1, 1, 1, 1, 1, 1, 1, 1, 1, 1, 1, 1, 1, 1, 1, 1, 1, 1, 1, 1, 1, 1, 1, 1, 1, 1, 1, 1, 1, 1, 1, 1, 1, 1, 1, 1, 1, 1, 1, 1, 1, 1, 1, 1, 1, 1, 1, 1, 1, 1, 0, 0, 0, 0, 0, 0, 0, 0, 0, 0, 0, 0, 0, 0, 0, 0, 0, 0, 0, 0, 0, 0, 0, 0, 0, 0, 0, 0, 0, 0, 0, 0, 0, 0, 0, 0, 0, 0, 0, 0, 0, 0, 0, 0, 0, 0, 0, 0, 0, 0, 0, 0, 0, 0, 0, 0, 0, 0, 0, 0, 0, 0, 0, 0, 0, 0, 0, 0, 0, 0, 0, 0, 0, 0, 0, 0, 0, 0, 0, 0, 1, 1, 1, 1, 1, 1, 1, 1, 1, 1, 1, 1, 1, 1, 1, 1, 1, 1, 1, 1, 1, 1, 1, 1, 1, 1, 1, 1, 1, 1, 1, 1, 1, 1, 1, 1, 1, 1, 1, 1, 1, 1, 1, 1, 1, 1, 1, 1, 1, 1, 1, 1, 1, 1, 1, 1, 1, 1, 1, 1, 1, 1, 1, 1, 1, 1, 1, 1, 1, 1, 1, 1, 1, 1, 1, 1, 1, 1, 1, 1, 1, 1, 1, 1, 1, 1, 1, 1, 1, 1, 1, 1, 1, 1, 1, 1, 1, 1, 1, 1, 1, 1, 1, 1, 1, 1, 1, 1, 1, 1, 1, 1, 1, 1, 1, 1, 1, 1, 1, 1, 0, 0, 0, 0, 0, 0, 0, 0, 0, 0, 0, 0, 0, 0, 0, 0, 0, 0, 0, 0, 0, 0, 0, 0, 0, 0, 0, 0, 0, 0, 0, 0, 0, 0, 0, 0, 0, 0, 0, 0, 0, 0, 0, 0, 0, 0, 0, 0, 0, 0, 0, 0, 0, 0, 0, 0, 0, 0, 0, 0, 0, 0, 0, 0, 0, 0, 0, 0, 0, 0, 0, 0, 0, 0, 0, 0, 0, 0, 0, 0, 0, 0, 0, 0, 0, 0, 0, 0, 0, 0, 0, 0, 0, 0, 0, 0, 0, 0, 0, 0, 0, 0, 0, 0, 0, 0, 0, 0, 0, 0, 0, 0, 0, 0, 0, 0, 0, 0, 0, 0, 0, 0, 0, 0, 0, 0, 0, 0, 0, 0, 0, 0, 0, 0, 0, 0, 0, 0, 0, 0, 0, 0, 0, 0, 0, 0, 0, 0, 0, 0, 0, 0, 0, 0, 0, 0, 0, 0, 0, 0, 0, 0, 0, 0, 0, 0, 0, 0, 0, 0, 0, 0, 0, 0, 0, 0, 0, 0, 0, 0, 0, 0, 0, 0, 0, 0, 0, 0, 0, 0, 0, 0, 0, 0, 0, 0, 0, 0, 0, 0, 0, 0, 0, 0, 0, 0, 0, 0, 0, 0, 0, 0, 0, 0, 0, 0, 0, 0, 0, 0, 0, 0, 0, 0, 0, 0, 0, 0, 0, 0, 0, 0, 0, 0, 0, 0, 0, 0, 0, 0, 0, 0, 0, 0, 0, 0, 0, 0, 0, 0, 0, 0, 0, 0, 0, 0, 0, 0, 0, 0, 0, 0, 0, 0, 0, 0, 0, 0, 0, 0, 0, 0, 0, 0, 0, 0, 0, 0, 0, 0, 0, 0, 0, 0, 0, 0, 0, 0, 0, 0, 0, 0, 0, 0, 0, 0, 0, 0, 0, 0, 0, 0, 0, 0, 0, 0, 0, 0, 0, 0, 0, 0, 0, 0, 0, 0, 0, 0, 0, 0, 0, 0, 0, 0, 0, 0, 0, 0, 0, 0, 0, 0, 0, 0, 0, 0, 0, 0, 0, 0, 0, 0, 0, 0, 0, 0, 0, 0, 0, 0, 0, 0, 0, 0, 0, 0, 0, 0, 0, 0, 0, 0, 0, 0, 0, 0, 0, 0, 0, 0, 0, 0, 0, 0, 0, 0, 0, 0, 0, 0, 0, 0, 0, 0, 0, 0, 0, 0, 0, 0, 0, 0, 0, 0, 0, 0, 0, 0, 0, 0, 0, 0, 0, 0, 0, 0, 0, 0])
me_icosphere_024.polygons.foreach_set('material_index', [2, 2, 2, 2, 2, 2, 2, 2, 2, 2, 2, 2, 2, 2, 2, 2, 2, 2, 2, 2, 2, 2, 2, 2, 2, 2, 2, 2, 2, 2, 2, 2, 2, 2, 2, 2, 2, 2, 2, 2, 2, 2, 2, 2, 2, 2, 2, 2, 2, 2, 2, 2, 2, 2, 2, 2, 2, 2, 2, 2, 2, 2, 2, 2, 2, 2, 2, 2, 2, 2, 2, 2, 2, 2, 2, 2, 2, 2, 2, 2, 2, 2, 2, 2, 2, 2, 2, 2, 2, 2, 2, 2, 2, 2, 2, 2, 2, 2, 2, 2, 2, 2, 2, 2, 2, 2, 2, 2, 2, 2, 2, 2, 2, 2, 2, 2, 2, 2, 2, 2, 0, 0, 0, 0, 0, 0, 0, 0, 0, 0, 0, 0, 0, 0, 0, 0, 0, 0, 0, 0, 0, 0, 0, 0, 0, 0, 0, 0, 0, 0, 0, 0, 0, 0, 0, 0, 0, 0, 0, 0, 0, 0, 0, 0, 0, 0, 0, 0, 0, 0, 0, 0, 0, 0, 0, 0, 0, 0, 0, 0, 0, 0, 0, 0, 0, 0, 0, 0, 0, 0, 0, 0, 0, 0, 0, 0, 0, 0, 0, 0, 2, 2, 2, 2, 2, 2, 2, 2, 2, 2, 2, 2, 2, 2, 2, 2, 2, 2, 2, 2, 2, 2, 2, 2, 2, 2, 2, 2, 2, 2, 2, 2, 2, 2, 2, 2, 2, 2, 2, 2, 2, 2, 2, 2, 2, 2, 2, 2, 2, 2, 2, 2, 2, 2, 2, 2, 2, 2, 2, 2, 2, 2, 2, 2, 2, 2, 2, 2, 2, 2, 2, 2, 2, 2, 2, 2, 2, 2, 2, 2, 2, 2, 2, 2, 2, 2, 2, 2, 2, 2, 2, 2, 2, 2, 2, 2, 2, 2, 2, 2, 2, 2, 2, 2, 2, 2, 2, 2, 2, 2, 2, 2, 2, 2, 2, 2, 2, 2, 2, 2, 0, 0, 0, 0, 0, 0, 0, 0, 0, 0, 0, 0, 0, 0, 0, 0, 0, 0, 0, 0, 0, 0, 0, 0, 0, 0, 0, 0, 0, 0, 0, 0, 0, 0, 0, 0, 0, 0, 0, 0, 0, 0, 0, 0, 0, 0, 0, 0, 0, 0, 0, 0, 0, 0, 0, 0, 0, 0, 0, 0, 0, 0, 0, 0, 0, 0, 0, 0, 0, 0, 0, 0, 0, 0, 0, 0, 0, 0, 0, 0, 1, 1, 1, 1, 1, 1, 1, 1, 1, 1, 1, 1, 1, 1, 1, 1, 1, 1, 1, 1, 1, 1, 1, 1, 1, 1, 1, 1, 1, 1, 1, 1, 1, 1, 1, 1, 1, 1, 1, 1, 1, 1, 1, 1, 1, 1, 1, 1, 1, 1, 1, 1, 1, 1, 1, 1, 0, 0, 0, 0, 0, 0, 0, 0, 0, 0, 0, 0, 0, 0, 0, 0, 0, 0, 0, 0, 0, 0, 0, 0, 0, 0, 0, 0, 0, 0, 0, 0, 0, 0, 0, 0, 0, 0, 0, 0, 0, 0, 0, 0, 0, 0, 0, 0, 0, 0, 0, 0, 0, 0, 0, 0, 0, 0, 0, 0, 0, 0, 0, 0, 0, 0, 0, 0, 0, 0, 0, 0, 0, 0, 0, 0, 0, 0, 0, 0, 0, 0, 0, 0, 0, 0, 0, 0, 0, 0, 0, 0, 0, 0, 0, 0, 0, 0, 0, 0, 0, 0, 0, 0, 0, 0, 0, 0, 0, 0, 0, 0, 0, 0, 0, 0, 0, 0, 0, 0, 0, 0, 0, 0, 0, 0, 0, 0, 0, 0, 0, 0, 0, 0, 0, 0, 0, 0, 0, 0, 0, 0, 0, 0, 0, 0, 0, 0, 0, 0, 0, 0, 0, 0, 0, 0, 0, 0, 0, 0, 0, 0, 0, 0, 0, 0, 0, 0, 0, 0, 0, 0, 0, 0, 0, 0, 0, 0, 0, 0, 0, 0, 0, 0, 0, 0, 0, 0, 0, 0, 0, 0, 0, 0, 0, 0, 0, 0, 0, 0, 0, 0, 0, 0, 0, 0, 0, 0, 0, 0, 0, 0, 0, 0, 0, 0, 0, 0, 0, 0, 0, 0, 0, 0, 0, 0, 0, 0, 0, 0, 0, 0, 0, 0, 0, 0, 0, 0, 0, 0, 0, 0, 0, 0, 0, 0, 0, 0, 0, 0, 0, 0, 0, 0, 0, 0, 0, 0, 0, 0, 0, 0, 0, 0, 0, 0, 0, 0, 0, 0, 0, 0])
me_icosphere_024.materials.append(mat_sunfish_main)
me_icosphere_024.materials.append(mat_sunfish_dark)
me_icosphere_024.materials.append(mat_eyes)
me_icosphere_024.use_remesh_preserve_volume = False
me_icosphere_024.use_remesh_preserve_attributes = False
me_icosphere_024.use_mirror_vertex_groups = False
me_icosphere_024.update()
arm_armature = bpy.data.armatures.new('Armature')  # bones are not reproduced

# ---- objects
ob_fish_armature = bpy.data.objects.new('Fish_Armature', arm_armature)
ob_sunfish = bpy.data.objects.new('Sunfish', me_icosphere_024)

# ---- transforms, parenting, visibility, modifiers, constraints
ob_fish_armature.location = (0.0, 0.0, 0.0)
ob_fish_armature.lineart.crease_threshold = 0.0
ob_sunfish.parent = ob_fish_armature
ob_sunfish.location = (0.0, 0.0, 0.0)
ob_sunfish.lineart.crease_threshold = 0.0
_vg = ob_sunfish.vertex_groups.new(name='Main1')
for _i, _w in zip([0, 1, 2, 3, 4, 5, 6, 7, 8, 9, 10, 11, 12, 13, 14, 15, 16, 17, 18, 19, 20, 21, 22, 23, 24, 25, 26, 27, 28, 29, 30, 31, 32, 33, 34, 35, 36, 37, 38, 39, 40, 41, 42, 43, 44, 45, 46, 47, 48, 49, 50, 51, 52, 53, 54, 55, 56, 57, 58, 59, 60, 61, 62, 63, 64, 65, 66, 67, 68, 69, 70, 71, 72, 73, 74, 75, 76, 77, 78, 79, 80, 81, 82, 83, 84, 85, 86, 87, 88, 89, 90, 91, 92, 93, 94, 95, 96, 97, 98, 99, 100, 101, 102, 103, 104, 105, 106, 107, 108, 109, 110, 111, 112, 113, 114, 115, 116, 117, 118, 119, 120, 121, 122, 123, 124, 125, 126, 127, 128, 129, 130, 131, 132, 133, 134, 135, 136, 137, 138, 139, 140, 141, 142, 143, 144, 145, 146, 147, 148, 149, 150, 151, 152, 153, 154, 155, 156, 157, 158, 159, 160, 161, 162, 163, 164, 165, 166, 167, 168, 169, 170, 171, 172, 173, 174, 175, 176, 177, 178, 179, 180, 181, 182, 183, 184, 185, 186, 187, 188, 189, 190, 191, 192, 193, 194, 195, 196, 197, 198, 199, 200, 201, 202, 203, 204, 205, 206, 207, 208, 209, 210, 211, 212, 213, 214, 215, 216, 217, 218, 219, 220, 221, 222, 223, 224, 225, 226, 227, 228, 229, 230, 231, 232, 233, 234, 235, 236, 237, 238, 239, 240, 241, 242, 243, 244, 245, 246, 247, 248, 249, 250, 251, 252, 253, 254, 255, 256, 257, 258, 259, 260, 261, 262, 263, 264, 265, 266, 267, 268, 269, 270, 271, 272, 273, 274, 275, 276, 277, 278, 279, 280, 281, 282, 283, 284, 285, 286, 287, 288, 289, 290, 291, 292, 293, 294, 295, 296, 297, 298, 299, 300, 301, 302, 303, 304, 305, 306, 307, 308, 309, 310, 311, 312, 313, 314, 315, 316, 317, 318, 319, 320, 321, 322, 323, 324, 325, 326, 327, 328, 329, 330, 331, 332, 333, 334, 335, 336, 337, 338, 339, 340, 341, 342, 343, 344, 345, 346, 347, 348, 349, 350, 351, 352, 353, 354, 355, 356, 357, 358, 359, 360, 361, 362, 363, 364, 365, 366, 367, 368, 369, 370, 371, 372, 373, 374, 375, 376, 377, 378, 379, 380, 381, 382, 383, 384, 385, 386, 387, 388, 389, 390, 391, 392, 393, 394, 395, 396, 397, 398, 399, 400, 401, 402, 403, 404, 405, 406, 407, 408, 409, 410, 411, 412, 413, 414, 415, 416, 417, 418, 419, 420, 421, 656, 657, 658, 659, 660, 661, 662, 663, 664, 665, 666, 667, 668, 669, 670, 671, 672, 673, 674, 675, 676, 677, 678, 679, 680, 681, 682, 683, 684, 685, 686, 687, 688, 689, 690, 696, 699, 702, 703, 704, 705, 706, 707, 708, 709, 710, 711, 712, 713, 714, 715, 716, 717, 718, 719, 720, 721, 722, 723, 724, 725, 726, 727, 728, 729, 730, 731, 732, 733, 734, 735, 736, 737, 738, 739, 740, 741, 742, 743, 745, 746, 748, 749, 750, 751, 752, 753, 754, 755, 756, 759, 760, 761, 762, 763, 765, 773, 774, 775, 777, 780, 783, 784, 785, 786, 787, 788, 789, 790, 791, 792, 793, 794, 795, 796], [0.9677, 0.969, 0.967, 0.9671, 0.9679, 0.9696, 0.9678, 0.964, 0.9669, 0.9695, 0.9698, 0.967, 0.9624, 0.9684, 0.9699, 0.9695, 0.9687, 0.9653, 0.9644, 0.9645, 0.966, 0.9688, 0.9691, 0.9699, 0.9696, 0.9689, 0.9683, 0.9681, 0.9671, 0.9666, 0.9655, 0.9653, 0.9663, 0.9666, 0.9691, 0.9687, 0.9681, 0.9675, 0.9679, 0.9686, 0.9688, 0.9649, 0.97, 0.9608, 0.9672, 0.9703, 0.9702, 0.9692, 0.9703, 0.9641, 0.9706, 0.9635, 0.971, 0.9697, 0.9696, 0.9706, 0.9568, 0.9707, 0.9645, 0.9674, 0.9673, 0.9688, 0.9676, 0.9693, 0.969, 0.967, 0.9648, 0.9675, 0.967, 0.9692, 0.9697, 0.9675, 0.9632, 0.9676, 0.9697, 0.967, 0.9679, 0.9688, 0.9694, 0.968, 0.9654, 0.9662, 0.9676, 0.965, 0.9684, 0.9698, 0.9695, 0.9664, 0.9634, 0.9686, 0.9701, 0.9686, 0.9614, 0.9671, 0.9701, 0.9698, 0.9695, 0.9691, 0.9651, 0.9662, 0.9647, 0.9642, 0.9641, 0.9653, 0.969, 0.9683, 0.969, 0.9701, 0.9698, 0.9698, 0.9686, 0.968, 0.9682, 0.9668, 0.9669, 0.9661, 0.9658, 0.9667, 0.9664, 0.9689, 0.9688, 0.9684, 0.9677, 0.9678, 0.9683, 0.9703, 0.969, 0.9599, 0.9673, 0.9705, 0.9701, 0.9648, 0.9639, 0.9693, 0.9704, 0.9697, 0.9672, 0.9625, 0.9701, 0.9622, 0.9658, 0.9683, 0.9703, 0.9702, 0.9699, 0.9711, 0.9699, 0.9488, 0.9677, 0.9713, 0.9712, 0.9643, 0.963, 0.9701, 0.9711, 0.9706, 0.9707, 0.9603, 0.9658, 0.9707, 0.9708, 0.9706, 0.9678, 0.9687, 0.9606, 0.9676, 0.9692, 0.967, 0.9644, 0.9678, 0.9694, 0.9672, 0.9683, 0.9683, 0.9693, 0.9685, 0.9663, 0.9655, 0.9675, 0.966, 0.9688, 0.9701, 0.9701, 0.9681, 0.9697, 0.9625, 0.9658, 0.9671, 0.9629, 0.97, 0.9694, 0.9704, 0.9703, 0.9684, 0.9701, 0.9618, 0.9658, 0.9673, 0.962, 0.9703, 0.9699, 0.9712, 0.9708, 0.9691, 0.971, 0.9587, 0.966, 0.9679, 0.9589, 0.9712, 0.971, 0.9686, 0.9699, 0.9679, 0.968, 0.9688, 0.9706, 0.9687, 0.9649, 0.9678, 0.9704, 0.9708, 0.9679, 0.9632, 0.9692, 0.9709, 0.9705, 0.9696, 0.9661, 0.9652, 0.9653, 0.9668, 0.9697, 0.97, 0.971, 0.9707, 0.9699, 0.9692, 0.969, 0.968, 0.9675, 0.9664, 0.9662, 0.9672, 0.9674, 0.97, 0.9697, 0.9691, 0.9683, 0.9688, 0.9695, 0.9696, 0.9658, 0.9709, 0.9616, 0.968, 0.9713, 0.9713, 0.9701, 0.9712, 0.9649, 0.9718, 0.9643, 0.972, 0.9705, 0.9705, 0.9715, 0.9576, 0.9718, 0.9653, 0.9682, 0.9682, 0.9697, 0.9685, 0.9702, 0.9699, 0.9679, 0.9656, 0.9684, 0.9678, 0.9701, 0.9707, 0.9683, 0.964, 0.9684, 0.9707, 0.9679, 0.9688, 0.9697, 0.9704, 0.9689, 0.9663, 0.9671, 0.9685, 0.9659, 0.9693, 0.9708, 0.9704, 0.9673, 0.9642, 0.9695, 0.9712, 0.9695, 0.9622, 0.9679, 0.971, 0.9708, 0.9704, 0.9701, 0.9659, 0.9671, 0.9655, 0.965, 0.965, 0.9662, 0.9699, 0.9692, 0.9699, 0.9712, 0.9708, 0.9708, 0.9695, 0.969, 0.9691, 0.9677, 0.9678, 0.9669, 0.9667, 0.9676, 0.9673, 0.9699, 0.9698, 0.9693, 0.9686, 0.9687, 0.9692, 0.9714, 0.9698, 0.9607, 0.9681, 0.9714, 0.9711, 0.9656, 0.9648, 0.9702, 0.9715, 0.9705, 0.968, 0.9633, 0.9711, 0.963, 0.9666, 0.9691, 0.9713, 0.9713, 0.9708, 0.9723, 0.9707, 0.9496, 0.9685, 0.9722, 0.9721, 0.9651, 0.9638, 0.9709, 0.9723, 0.9718, 0.9717, 0.9611, 0.9666, 0.9716, 0.9718, 0.9715, 0.9686, 0.9695, 0.9614, 0.9685, 0.9702, 0.9678, 0.9652, 0.9687, 0.9704, 0.968, 0.9693, 0.9692, 0.9703, 0.9694, 0.9672, 0.9663, 0.9684, 0.9668, 0.9698, 0.9711, 0.9712, 0.969, 0.9706, 0.9633, 0.9666, 0.968, 0.9638, 0.971, 0.9703, 0.9714, 0.9715, 0.9693, 0.971, 0.9626, 0.9666, 0.9681, 0.9628, 0.9713, 0.9708, 0.9723, 0.9723, 0.97, 0.9718, 0.9595, 0.9668, 0.9687, 0.9596, 0.9723, 0.9719, 0.1387, 0.5857, 0.05544, 0.06342, 0.7357, 0.1936, 0.03028, 0.06981, 0.1122, 0.3347, 0.9386, 0.02, 0.6581, 0.4006, 0.1769, 0.05503, 0.1208, 0.02083, 0.2515, 0.7455, 0.1027, 0.0584, 0.7557, 0.2341, 0.2493, 0.1737, 0.05128, 0.03743, 0.6496, 0.1165, 0.0882, 0.0167, 0.362, 0.9356, 0.1291, 0.8705, 0.007312, 0.03366, 0.01418, 0.03069, 0.0516, 0.3653, 0.5744, 0.3893, 0.2449, 0.5877, 0.1328, 0.6236, 0.1744, 0.1126, 0.4021, 0.5841, 0.05699, 0.0691, 0.05441, 0.06319, 0.7331, 0.9796, 0.1871, 0.03745, 0.03123, 0.06925, 0.111, 0.3266, 0.2616, 0.1593, 0.9383, 0.01987, 0.6605, 0.6567, 0.3992, 0.1747, 0.0548, 0.08193, 0.1152, 0.1168, 0.01961, 0.2467, 0.7447, 0.09845, 0.06635, 0.7522, 0.9749, 0.1965, 0.247, 0.1723, 0.05101, 0.03694, 0.6489, 0.02622, 0.1151, 0.08731, 0.02339, 0.3465, 0.9352, 0.1161, 0.9398, 0.8697, 0.8014, 0.004919, 0.007268, 0.0342, 0.0123, 0.009067, 0.02998, 0.02867, 0.05456, 0.05133, 0.3831, 0.2024, 0.3626, 0.5695, 0.3874, 0.2436, 0.5798]): _vg.add([_i], _w, 'REPLACE')
_vg = ob_sunfish.vertex_groups.new(name='Main2')
for _i, _w in zip([0, 1, 2, 3, 4, 5, 6, 7, 8, 9, 10, 11, 12, 13, 14, 15, 16, 17, 18, 19, 20, 21, 22, 23, 24, 25, 26, 27, 28, 29, 30, 31, 32, 33, 34, 35, 36, 37, 38, 39, 40, 41, 42, 43, 44, 45, 46, 47, 48, 49, 50, 51, 52, 53, 54, 55, 56, 57, 58, 59, 60, 61, 62, 63, 64, 65, 66, 67, 68, 69, 70, 71, 72, 73, 74, 75, 76, 77, 78, 79, 80, 81, 82, 83, 84, 85, 86, 87, 88, 89, 90, 91, 92, 93, 94, 95, 96, 97, 98, 99, 100, 101, 102, 103, 104, 105, 106, 107, 108, 109, 110, 111, 112, 113, 114, 115, 116, 117, 118, 119, 120, 121, 122, 123, 124, 125, 126, 127, 128, 129, 130, 131, 132, 133, 134, 135, 136, 137, 138, 139, 140, 141, 142, 143, 144, 145, 146, 147, 148, 149, 150, 151, 152, 153, 154, 155, 156, 157, 158, 159, 160, 161, 162, 163, 164, 165, 166, 167, 168, 169, 170, 171, 172, 173, 174, 175, 176, 177, 178, 179, 180, 181, 182, 183, 184, 185, 186, 187, 188, 189, 190, 191, 192, 193, 194, 195, 196, 197, 198, 199, 200, 201, 202, 203, 204, 205, 206, 207, 208, 209, 210, 211, 212, 213, 214, 215, 216, 217, 218, 219, 220, 221, 222, 223, 224, 225, 226, 227, 228, 229, 230, 231, 232, 233, 234, 235, 236, 237, 238, 239, 240, 241, 242, 243, 244, 245, 246, 247, 248, 249, 250, 251, 252, 253, 254, 255, 256, 257, 258, 259, 260, 261, 262, 263, 264, 265, 266, 267, 268, 269, 270, 271, 272, 273, 274, 275, 276, 277, 278, 279, 280, 281, 282, 283, 284, 285, 286, 287, 288, 289, 290, 291, 292, 293, 294, 295, 296, 297, 298, 299, 300, 301, 302, 303, 304, 305, 306, 307, 308, 309, 310, 311, 312, 313, 314, 315, 316, 317, 318, 319, 320, 321, 322, 323, 324, 325, 326, 327, 328, 329, 330, 331, 332, 333, 334, 335, 336, 337, 338, 339, 340, 341, 342, 343, 344, 345, 346, 347, 348, 349, 350, 351, 352, 353, 354, 355, 356, 357, 358, 359, 360, 361, 362, 363, 364, 365, 366, 367, 368, 369, 370, 371, 372, 373, 374, 375, 376, 377, 378, 379, 380, 381, 382, 383, 384, 385, 386, 387, 388, 389, 390, 391, 392, 393, 394, 395, 396, 397, 398, 399, 400, 401, 402, 403, 404, 405, 406, 407, 408, 409, 410, 411, 412, 413, 414, 415, 416, 417, 418, 419, 420, 421, 422, 423, 424, 425, 426, 427, 428, 429, 430, 431, 432, 433, 434, 435, 436, 437, 438, 439, 440, 441, 442, 443, 444, 445, 446, 447, 448, 449, 450, 451, 452, 453, 454, 455, 456, 457, 458, 459, 460, 461, 462, 463, 464, 465, 466, 467, 468, 469, 470, 471, 472, 473, 474, 475, 476, 477, 478, 479, 480, 481, 482, 483, 484, 485, 486, 487, 488, 489, 490, 491, 492, 493, 494, 495, 496, 497, 498, 499, 500, 501, 502, 503, 504, 505, 506, 507, 508, 509, 510, 511, 512, 513, 514, 515, 516, 517, 518, 519, 520, 521, 522, 523, 524, 525, 526, 527, 528, 529, 530, 531, 532, 533, 534, 535, 536, 537, 538, 539, 540, 541, 542, 543, 544, 545, 546, 547, 548, 549, 550, 551, 552, 553, 554, 555, 556, 557, 558, 559, 560, 561, 562, 563, 564, 565, 566, 567, 568, 569, 570, 571, 572, 573, 574, 575, 576, 577, 578, 656, 657, 658, 659, 660, 661, 662, 663, 664, 665, 666, 667, 668, 669, 670, 671, 672, 673, 674, 675, 676, 677, 678, 679, 680, 681, 682, 683, 684, 685, 686, 687, 688, 689, 690, 691, 692, 693, 694, 696, 697, 698, 699, 700, 701, 702, 703, 704, 705, 706, 707, 708, 709, 710, 711, 712, 713, 714, 715, 716, 717, 718, 719, 720, 721, 723, 724, 725, 726, 727, 728, 729, 730, 731, 732, 733, 734, 735, 736, 737, 738, 739, 740, 741, 742, 743, 744, 745, 746, 747, 748, 750, 751, 752, 753, 754, 755, 756, 759, 760, 761, 762, 763, 764, 765, 766, 767, 768, 769, 770, 771, 773, 774, 775, 776, 777, 778, 779, 780, 781, 782, 783, 784, 785, 786, 787, 788, 789, 790, 791, 792, 793, 794, 795, 796], [0.0146, 0.01207, 0.01598, 0.01574, 0.01427, 0.0108, 0.01437, 0.02192, 0.01616, 0.01108, 0.01035, 0.01599, 0.02519, 0.01329, 0.01017, 0.01094, 0.01253, 0.01938, 0.02123, 0.02101, 0.01804, 0.01244, 0.01182, 0.01015, 0.0107, 0.01219, 0.01344, 0.01387, 0.0157, 0.0168, 0.01896, 0.0193, 0.01739, 0.01689, 0.01185, 0.01256, 0.01374, 0.01508, 0.01415, 0.01276, 0.01241, 0.02012, 0.01003, 0.02837, 0.01565, 0.009459, 0.009581, 0.01164, 0.00946, 0.02186, 0.008716, 0.02305, 0.007943, 0.01057, 0.0107, 0.008776, 0.03649, 0.008628, 0.02106, 0.01521, 0.01529, 0.01244, 0.01471, 0.01144, 0.01206, 0.01596, 0.02046, 0.01498, 0.01604, 0.01169, 0.01053, 0.01505, 0.02359, 0.01481, 0.01056, 0.01595, 0.01413, 0.01237, 0.01128, 0.01397, 0.01915, 0.01753, 0.01475, 0.01994, 0.01322, 0.0104, 0.01103, 0.01714, 0.02321, 0.01276, 0.009792, 0.01273, 0.02722, 0.01584, 0.009827, 0.01032, 0.01102, 0.01171, 0.01989, 0.0175, 0.02061, 0.02169, 0.02171, 0.01933, 0.01196, 0.01345, 0.01206, 0.0097, 0.01047, 0.01044, 0.01277, 0.0139, 0.01366, 0.01629, 0.01623, 0.01787, 0.01834, 0.01663, 0.01719, 0.01219, 0.01231, 0.01317, 0.01461, 0.01441, 0.01342, 0.009349, 0.01199, 0.03016, 0.01549, 0.009054, 0.009702, 0.02043, 0.02212, 0.01135, 0.009221, 0.01069, 0.01555, 0.02497, 0.009718, 0.02561, 0.01839, 0.01343, 0.009413, 0.009567, 0.01018, 0.007757, 0.01017, 0.05116, 0.01461, 0.007393, 0.007595, 0.02139, 0.02396, 0.009841, 0.007839, 0.008854, 0.008651, 0.02931, 0.01845, 0.008653, 0.008405, 0.00875, 0.01442, 0.01267, 0.02878, 0.01487, 0.01156, 0.01608, 0.02128, 0.01431, 0.0112, 0.01568, 0.01331, 0.01345, 0.01135, 0.01301, 0.01738, 0.01909, 0.01496, 0.01804, 0.01235, 0.009743, 0.009802, 0.01373, 0.01063, 0.02495, 0.01848, 0.01573, 0.02412, 0.009999, 0.0111, 0.009121, 0.009359, 0.01318, 0.009764, 0.02648, 0.01835, 0.01533, 0.02599, 0.00944, 0.01023, 0.007536, 0.008336, 0.01174, 0.008089, 0.03265, 0.018, 0.01417, 0.03229, 0.007509, 0.00797, 0.01279, 0.01016, 0.0142, 0.01395, 0.01244, 0.008839, 0.01261, 0.02024, 0.01445, 0.009135, 0.00844, 0.01428, 0.02354, 0.01158, 0.008104, 0.009073, 0.01073, 0.01772, 0.01956, 0.01934, 0.01634, 0.01066, 0.009977, 0.008083, 0.008655, 0.01028, 0.0116, 0.01207, 0.01395, 0.01505, 0.01725, 0.01758, 0.01564, 0.01515, 0.009904, 0.01065, 0.01189, 0.01331, 0.01233, 0.01091, 0.01072, 0.01848, 0.008151, 0.02674, 0.01395, 0.00732, 0.007446, 0.009875, 0.007555, 0.02021, 0.006475, 0.02143, 0.006057, 0.008944, 0.008955, 0.006917, 0.03489, 0.00639, 0.01947, 0.01355, 0.0135, 0.01056, 0.01294, 0.009504, 0.01013, 0.01418, 0.01876, 0.01317, 0.01431, 0.009763, 0.00859, 0.01332, 0.02193, 0.0131, 0.008557, 0.01419, 0.0123, 0.01052, 0.009287, 0.01212, 0.01743, 0.01581, 0.01297, 0.01824, 0.01142, 0.008332, 0.009155, 0.01543, 0.02155, 0.011, 0.007684, 0.01103, 0.02558, 0.01414, 0.007919, 0.008448, 0.009104, 0.00988, 0.01825, 0.01582, 0.01894, 0.02003, 0.02003, 0.01764, 0.01018, 0.01168, 0.01025, 0.007585, 0.008458, 0.008375, 0.01089, 0.01206, 0.01184, 0.01454, 0.01446, 0.01614, 0.01661, 0.01487, 0.01544, 0.01026, 0.0104, 0.01129, 0.01282, 0.01259, 0.01159, 0.007183, 0.01032, 0.02853, 0.0138, 0.007152, 0.007827, 0.01881, 0.02048, 0.00959, 0.007057, 0.008922, 0.0139, 0.02334, 0.007714, 0.02397, 0.01673, 0.0117, 0.007395, 0.007343, 0.008361, 0.005461, 0.008579, 0.05037, 0.01298, 0.005508, 0.005774, 0.01984, 0.02238, 0.00813, 0.005483, 0.006401, 0.006623, 0.0277, 0.01681, 0.006865, 0.006358, 0.007038, 0.01284, 0.01097, 0.02718, 0.01305, 0.009667, 0.01434, 0.01959, 0.01256, 0.009215, 0.0139, 0.01145, 0.01164, 0.009383, 0.01113, 0.01563, 0.01738, 0.01317, 0.01633, 0.01049, 0.007734, 0.007628, 0.012, 0.008797, 0.0233, 0.01681, 0.01407, 0.02248, 0.008012, 0.009333, 0.007095, 0.007082, 0.01146, 0.007949, 0.02484, 0.01669, 0.0137, 0.02436, 0.007424, 0.008477, 0.005471, 0.005445, 0.01008, 0.006312, 0.03108, 0.0164, 0.01262, 0.03072, 0.005485, 0.006285, 0.2203, 0.2197, 0.2197, 0.2208, 0.2233, 0.2214, 0.2188, 0.2195, 0.2197, 0.2199, 0.2251, 0.2199, 0.2189, 0.2213, 0.2201, 0.2197, 0.2197, 0.2206, 0.2221, 0.2237, 0.2196, 0.2194, 0.2206, 0.2201, 0.2221, 0.2211, 0.2192, 0.2197, 0.2197, 0.2197, 0.221, 0.2215, 0.22, 0.2196, 0.2225, 0.2246, 0.2195, 0.2192, 0.2198, 0.2201, 0.133, 0.1319, 0.1319, 0.1338, 0.1355, 0.1346, 0.1305, 0.1314, 0.1318, 0.1323, 0.1423, 0.1322, 0.1307, 0.1348, 0.1326, 0.1318, 0.1319, 0.1335, 0.1363, 0.1397, 0.1317, 0.1313, 0.133, 0.1326, 0.1352, 0.1344, 0.1308, 0.1317, 0.1319, 0.1318, 0.1342, 0.1352, 0.1324, 0.1318, 0.1372, 0.1412, 0.1316, 0.131, 0.1323, 0.1326, 0.1861, 0.1861, 0.186, 0.1861, 0.1861, 0.1861, 0.1861, 0.1861, 0.1861, 0.1861, 0.1954, 0.1945, 0.1925, 0.1961, 0.196, 0.1861, 0.1861, 0.186, 0.1861, 0.1861, 0.1861, 0.1861, 0.1861, 0.1861, 0.1861, 0.1862, 0.1861, 0.1861, 0.1861, 0.1861, 0.1861, 0.1861, 0.1861, 0.1861, 0.1861, 0.1861, 0.1861, 0.1861, 0.186, 0.1861, 0.1861, 0.1861, 0.2183, 0.2114, 0.2161, 0.2167, 0.2185, 0.1944, 0.1958, 0.1958, 0.1934, 0.1919, 0.1961, 0.1861, 0.1861, 0.1861, 0.1861, 0.1861, 0.1861, 0.1861, 0.1861, 0.1861, 0.1861, 0.1861, 0.1861, 0.1858, 0.1861, 0.1863, 0.1861, 0.1861, 0.186, 0.2138, 0.2186, 0.2128, 0.2071, 0.218, 0.2178, 0.541, 0.3199, 0.2649, 0.2422, 0.1991, 0.5323, 0.1575, 0.227, 0.3623, 0.4993, 0.04232, 0.1997, 0.254, 0.4573, 0.4641, 0.2695, 0.4692, 0.1719, 0.5576, 0.1966, 0.4879, 0.2309, 0.1867, 0.4965, 0.5092, 0.4868, 0.1872, 0.2546, 0.2705, 0.3351, 0.3142, 0.1361, 0.4872, 0.04885, 0.491, 0.03065, 0.01255, 0.09983, 0.0449, 0.097, 0.09149, 0.0819, 0.1537, 0.1059, 0.054, 0.2876, 0.2733, 0.2565, 0.1904, 0.4946, 0.3212, 0.4519, 0.5022, 0.3157, 0.5582, 0.2783, 0.4602, 0.3194, 0.4674, 0.3241, 0.2412, 0.2235, 0.2707, 0.2638, 0.2064, 0.5553, 0.2507, 0.1743, 0.2334, 0.3571, 0.5227, 0.4972, 0.4014, 0.04424, 0.2021, 0.2641, 0.2583, 0.4602, 0.4731, 0.2383, 0.2706, 0.3225, 0.4919, 0.171, 0.5704, 0.1984, 0.082, 0.5019, 0.312, 0.02393, 0.1961, 0.5942, 0.5174, 0.4867, 0.1932, 0.2277, 0.2722, 0.2079, 0.343, 0.304, 0.1718, 0.5277, 0.05061, 0.02394, 0.5544, 0.03283, 0.114, 0.045, 0.01326, 0.1003, 0.04541, 0.04021, 0.09928, 0.1542, 0.0982, 0.2211, 0.1088, 0.08511, 0.1566, 0.1092, 0.06272, 0.2248, 0.2443, 0.2652, 0.2294, 0.2688, 0.2011, 0.1952, 0.4539, 0.4708, 0.5014, 0.3349, 0.4584, 0.5036, 0.3363]): _vg.add([_i], _w, 'REPLACE')
_vg = ob_sunfish.vertex_groups.new(name='Main3')
for _i, _w in zip([422, 423, 424, 425, 426, 427, 428, 429, 430, 431, 432, 433, 434, 435, 436, 437, 438, 439, 440, 441, 442, 443, 444, 445, 446, 447, 448, 449, 450, 451, 452, 453, 454, 455, 456, 457, 458, 459, 460, 461, 462, 463, 464, 465, 466, 467, 468, 469, 470, 471, 472, 473, 474, 475, 476, 477, 478, 479, 480, 481, 482, 483, 484, 485, 486, 487, 488, 489, 490, 491, 492, 493, 494, 495, 496, 497, 498, 499, 500, 501, 502, 503, 504, 505, 506, 507, 508, 509, 510, 511, 512, 513, 514, 515, 516, 517, 518, 519, 520, 521, 522, 523, 524, 525, 526, 527, 528, 529, 530, 531, 532, 533, 534, 535, 536, 537, 538, 539, 540, 541, 542, 543, 544, 545, 546, 547, 548, 549, 550, 551, 552, 553, 554, 555, 556, 557, 558, 559, 560, 561, 562, 563, 564, 565, 566, 567, 568, 569, 570, 571, 572, 573, 574, 575, 576, 577, 578, 579, 580, 581, 582, 583, 584, 585, 586, 587, 588, 589, 590, 591, 592, 593, 594, 595, 596, 597, 598, 599, 600, 601, 602, 603, 604, 605, 606, 607, 608, 609, 610, 611, 612, 613, 614, 615, 616, 617, 618, 619, 620, 621, 622, 623, 624, 625, 626, 627, 628, 629, 630, 631, 632, 633, 634, 635, 636, 637, 638, 639, 640, 641, 642, 643, 644, 645, 646, 647, 648, 649, 650, 651, 652, 653, 654, 655, 656, 657, 658, 659, 660, 661, 662, 663, 664, 665, 667, 668, 669, 670, 671, 672, 673, 674, 675, 676, 677, 678, 679, 680, 681, 682, 683, 684, 685, 686, 687, 688, 690, 691, 692, 693, 694, 695, 696, 697, 698, 699, 700, 701, 702, 703, 704, 705, 706, 707, 708, 709, 710, 711, 712, 713, 714, 715, 716, 717, 718, 719, 720, 721, 723, 724, 725, 726, 727, 728, 729, 730, 732, 733, 734, 735, 736, 737, 738, 739, 740, 741, 742, 743, 744, 745, 746, 747, 748, 750, 751, 752, 753, 754, 755, 756, 757, 758, 759, 760, 761, 762, 764, 765, 766, 767, 768, 769, 770, 771, 772, 774, 775, 776, 777, 778, 779, 780, 781, 782, 783, 784, 785, 786, 787, 788, 789, 790, 791, 792, 793, 794, 795, 796], [0.7797, 0.7803, 0.7803, 0.7792, 0.7768, 0.7786, 0.7813, 0.7805, 0.7803, 0.7801, 0.775, 0.7801, 0.7811, 0.7787, 0.7799, 0.7804, 0.7803, 0.7794, 0.7779, 0.7763, 0.7804, 0.7806, 0.7794, 0.78, 0.7779, 0.7789, 0.7808, 0.7804, 0.7803, 0.7804, 0.779, 0.7785, 0.78, 0.7804, 0.7775, 0.7754, 0.7805, 0.7809, 0.7803, 0.7799, 0.867, 0.8681, 0.8681, 0.8662, 0.8645, 0.8654, 0.8695, 0.8686, 0.8682, 0.8677, 0.8576, 0.8678, 0.8693, 0.8652, 0.8674, 0.8682, 0.8681, 0.8665, 0.8636, 0.8603, 0.8683, 0.8687, 0.867, 0.8674, 0.8648, 0.8656, 0.8692, 0.8683, 0.8681, 0.8682, 0.8658, 0.8648, 0.8676, 0.8682, 0.8628, 0.8588, 0.8684, 0.869, 0.8677, 0.8674, 0.8139, 0.8139, 0.814, 0.8139, 0.8139, 0.8139, 0.8139, 0.8139, 0.8139, 0.8139, 0.8046, 0.8055, 0.8075, 0.8039, 0.804, 0.8139, 0.8139, 0.814, 0.8139, 0.8139, 0.8139, 0.8139, 0.8139, 0.8139, 0.8139, 0.8138, 0.8139, 0.8139, 0.8139, 0.8139, 0.8139, 0.8139, 0.8139, 0.8139, 0.8139, 0.8139, 0.8139, 0.8139, 0.814, 0.8139, 0.8139, 0.8139, 0.7817, 0.7886, 0.7839, 0.7833, 0.7815, 0.8056, 0.8042, 0.8042, 0.8066, 0.8081, 0.8039, 0.8139, 0.8139, 0.8139, 0.8139, 0.8139, 0.8139, 0.8139, 0.8139, 0.8139, 0.8139, 0.8139, 0.8139, 0.8142, 0.8139, 0.8137, 0.8139, 0.8139, 0.814, 0.7862, 0.7814, 0.7872, 0.7929, 0.782, 0.7822, 1.0, 1.0, 1.0, 1.0, 1.0, 1.0, 1.0, 1.0, 1.0, 1.0, 1.0, 1.0, 1.0, 1.0, 1.0, 1.0, 1.0, 1.0, 1.0, 1.0, 1.0, 1.0, 1.0, 1.0, 1.0, 1.0, 1.0, 1.0, 1.0, 1.0, 1.0, 1.0, 1.0, 1.0, 1.0, 1.0, 1.0, 1.0, 1.0, 1.0, 1.0, 1.0, 1.0, 1.0, 1.0, 1.0, 1.0, 1.0, 1.0, 1.0, 1.0, 1.0, 1.0, 1.0, 1.0, 1.0, 1.0, 1.0, 1.0, 1.0, 1.0, 1.0, 1.0, 1.0, 1.0, 1.0, 1.0, 1.0, 1.0, 1.0, 1.0, 1.0, 1.0, 1.0, 1.0, 1.0, 1.0, 0.3169, 0.09357, 0.6716, 0.6827, 0.06441, 0.2701, 0.7834, 0.6914, 0.5222, 0.1637, 0.7395, 0.08677, 0.1411, 0.3545, 0.6692, 0.4037, 0.7795, 0.1891, 0.05751, 0.4049, 0.7005, 0.05686, 0.2658, 0.2385, 0.3374, 0.7451, 0.6943, 0.0793, 0.5417, 0.5936, 0.8128, 0.1489, 0.3746, 0.8224, 0.8818, 0.8169, 0.8955, 0.8355, 0.01424, 0.8512, 0.8764, 0.7861, 0.8557, 0.8926, 0.6617, 0.6836, 0.695, 0.7422, 0.1389, 0.1031, 0.1567, 0.2512, 0.09551, 0.3054, 0.09695, 0.3611, 0.5652, 0.1297, 0.09104, 0.6966, 0.6963, 0.6663, 0.6608, 0.05966, 0.2534, 0.6987, 0.7656, 0.6854, 0.5286, 0.1483, 0.2382, 0.4371, 0.7371, 0.07482, 0.08384, 0.1396, 0.3476, 0.7007, 0.6438, 0.5557, 0.3848, 0.7802, 0.181, 0.0564, 0.8149, 0.3948, 0.6085, 0.7957, 0.05103, 0.2058, 0.2325, 0.3388, 0.7392, 0.7214, 0.07831, 0.7292, 0.03834, 0.7913, 0.5351, 0.6047, 0.7723, 0.1238, 0.8846, 0.3234, 0.8212, 0.8092, 0.8981, 0.8813, 0.8164, 0.8952, 0.8344, 0.01125, 0.03807, 0.8441, 0.7186, 0.8558, 0.8726, 0.7831, 0.8516, 0.8827, 0.7246, 0.7129, 0.6936, 0.7223, 0.6839, 0.7298, 0.7375, 0.161, 0.3251, 0.1347, 0.09416, 0.1522, 0.2512, 0.08271]): _vg.add([_i], _w, 'REPLACE')
_vg = ob_sunfish.vertex_groups.new(name='Main4')
for _i, _w in zip([667, 691, 692, 693, 694, 695, 697, 698, 699, 701, 732, 744, 747, 757, 758, 764, 766, 767, 768, 769, 770, 771, 772, 776, 777, 779, 780, 782], [0.001558, 0.1296, 0.08195, 0.06719, 0.05007, 0.1532, 0.02249, 0.002229, 0.013, 0.03227, 0.001692, 0.08968, 0.1605, 0.9548, 0.1815, 0.07285, 0.1296, 0.06039, 0.04492, 0.08197, 0.0672, 0.05007, 0.1533, 0.02293, 0.01569, 0.002746, 0.01316, 0.03297]): _vg.add([_i], _w, 'REPLACE')
_vg = ob_sunfish.vertex_groups.new(name='Main5')
_vg = ob_sunfish.vertex_groups.new(name='Main6')
_m = ob_sunfish.modifiers.new('Armature', 'ARMATURE')
_m.object = ob_fish_armature

# ---- collection membership
col_collection_1.objects.link(ob_fish_armature)
col_collection_1.objects.link(ob_sunfish)

# ---- scene / render settings (as saved in the file)
scene.frame_start = 1; scene.frame_end = 55; scene.frame_set(29)
scene.render.engine = 'CYCLES'
scene.render.resolution_x = 1000
scene.render.resolution_y = 1000
scene.render.dither_intensity = 0.0
scene.cycles.samples = 200
scene.cycles.sampling_pattern = 'TABULATED_SOBOL'
scene.cycles.light_sampling_threshold = 0.0
scene.cycles.use_adaptive_sampling = False
scene.cycles.use_light_tree = False
scene.cycles.caustics_reflective = False
scene.cycles.caustics_refractive = False
scene.cycles.blur_glossy = 0.0
scene.cycles.max_bounces = 2
scene.cycles.pixel_filter_type = 'GAUSSIAN'
scene.cycles.sample_clamp_indirect = 0.0
scene.view_settings.view_transform = 'Standard'
bpy.context.view_layer.update()

# ---- added for rendering (the .blend has no active camera): camera
cam_auto = bpy.data.cameras.new('AutoCamera')
cam_auto.lens = 50.0
cam_auto.sensor_width = 36.0
cam_auto.clip_end = 1000.0
ob_auto_camera = bpy.data.objects.new('AutoCamera', cam_auto)
scene.collection.objects.link(ob_auto_camera)
ob_auto_camera.location = (6.87072, -8.4644, 5.95445)
ob_auto_camera.rotation_euler = (1.09748, -7.21219e-08, 0.694738)
scene.camera = ob_auto_camera
bpy.context.view_layer.update()
